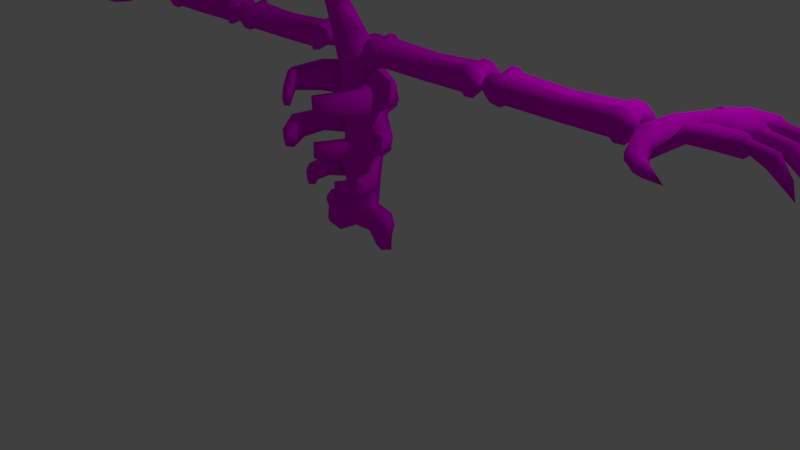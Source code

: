 # Source: skel_body.blend  (saved by Blender 2.79.0; exported with 4.5.12 LTS)
import bpy
from mathutils import Matrix  # noqa: F401  (used for matrix-valued properties, if any)

bpy.ops.wm.read_factory_settings(use_empty=True)
scene = bpy.context.scene
scene.name = 'Scene'

# ---- collections
col_collection_1 = bpy.data.collections.new('Collection 1'); scene.collection.children.link(col_collection_1)

# ---- images (referenced by path relative to the original .blend; pixels are not part of the script)
import os
ASSET_DIR = os.environ.get("B2B_ASSET_DIR", "")  # directory of the original .blend (textures are referenced by path, not embedded)
HERE = os.path.dirname(os.path.abspath(__file__))  # packed textures are extracted next to this script under _unpacked/

def load_image(name, relpath, width, height, colorspace="sRGB"):
    """Load a texture the original file referenced (path relative to the .blend, or extracted next to this script)."""
    p = next((c for c in (os.path.join(HERE, relpath), os.path.join(ASSET_DIR, relpath)) if relpath and os.path.exists(c)), "")
    if p:
        img = bpy.data.images.load(p, check_existing=True)
        img.name = name
    else:  # same state as the original file: an image datablock whose file is absent (Cycles renders it pink)
        img = bpy.data.images.new(name, width, height)
        img.source = "FILE"
        img.filepath = "//" + (relpath or name)
    img.colorspace_settings.name = colorspace
    return img
img_body_colour = load_image('body_colour', 'body_colour.png', 1024, 1024, 'sRGB')

# ---- materials (node trees are filled in below, after node groups)
mat_material_001 = bpy.data.materials.new('Material.001')
mat_material_001.alpha_threshold = 0.0
mat_material_001.roughness = 0.5

# ---- material node trees
mat_material_001.use_nodes = True; mat_material_001.node_tree.nodes.clear()
_N = mat_material_001.node_tree.nodes; _L = mat_material_001.node_tree.links
n0 = _N.new('ShaderNodeOutputMaterial'); n0.name = 'Material Output'; n0.location = (300, 300)
n1 = _N.new('ShaderNodeBsdfDiffuse'); n1.name = 'Diffuse BSDF'; n1.location = (10, 300)
n2 = _N.new('ShaderNodeTexImage'); n2.name = 'Image Texture'; n2.location = (-247, 389)
n2.width = 140
n2.image = img_body_colour
n3 = _N.new('ShaderNodeTexCoord'); n3.name = 'Texture Coordinate'; n3.location = (-490, 386)
_L.new(n1.outputs[0], n0.inputs[0])
_L.new(n2.outputs[0], n1.inputs[0])
_L.new(n3.outputs[2], n2.inputs[0])
n0.is_active_output = True

# ---- world
world_world = bpy.data.worlds.new('World'); scene.world = world_world
world_world.color = (0.05088, 0.05088, 0.05088)
world_world.use_sun_shadow = False
world_world.sun_shadow_jitter_overblur = 0.0
world_world.cycles.sampling_method = 'MANUAL'

# ---- cameras
cam_camera = bpy.data.cameras.new('Camera')
cam_camera.clip_end = 100.0
cam_camera.lens = 35.0
cam_camera.sensor_width = 32.0
cam_camera.sensor_height = 18.0
cam_camera.ortho_scale = 7.314
cam_camera.dof.focus_distance = 0.0

# ---- lights
light_lamp = bpy.data.lights.new('Lamp', 'POINT')
light_lamp.transmission_factor = 0.0
light_lamp.cutoff_distance = 30.0
light_lamp.energy = 100.0
light_lamp.shadow_buffer_clip_start = 1.001
light_lamp.shadow_soft_size = 0.1
light_lamp.shadow_maximum_resolution = 0.006
light_lamp.use_absolute_resolution = True

# ---- meshes
me_circle = bpy.data.meshes.new('Circle')
me_circle.from_pydata([(0.0, 0.4256, 2.829), (-0.3899, 0.3352, 2.829), (-0.6368, 0.08832, 2.829), (-0.7272, -0.2489, 2.829), (-0.6368, -0.5862, 2.829), (-0.3899, -0.833, 2.829), (0.0, -0.9234, 2.829), (0.0, 0.5407, 4.013), (-0.421, 0.4349, 4.013), (-0.71, 0.1459, 4.013), (-0.8158, -0.2489, 4.013), (-0.71, -0.6437, 4.013), (-0.421, -0.9327, 4.013), (0.0, -1.038, 4.013), (0.0, 0.9485, 6.079), (-0.457, 0.8145, 6.079), (-0.823, 0.4485, 6.079), (-0.957, -0.05148, 6.079), (-0.823, -0.5515, 6.079), (-0.457, -0.9175, 6.079), (0.0, -1.051, 6.079), (0.0, 0.9818, 7.833), (-0.457, 0.8478, 7.833), (-0.823, 0.4818, 7.833), (-0.957, -0.01823, 7.833), (-0.823, -0.5182, 7.833), (-0.457, -0.8843, 7.833), (0.0, -1.018, 7.833), (0.0, 0.7511, 9.33), (-0.457, 0.6171, 9.33), (-0.823, 0.2511, 9.33), (-0.957, -0.2489, 9.33), (-0.823, -0.7489, 9.33), (-0.457, -1.115, 9.33), (0.0, -1.249, 9.33), (0.0, 0.06612, 10.39), (-0.4687, -0.03329, 10.39), (-0.7403, -0.3049, 10.39), (-0.8398, -0.6759, 10.39), (-0.7403, -1.047, 10.39), (-0.4687, -1.319, 10.39), (0.0, -1.418, 10.39), (0.0, -1.101, 12.43), (-0.2834, -1.156, 12.4), (-0.4637, -1.306, 12.33), (-0.5297, -1.511, 12.24), (-0.4637, -1.716, 12.15), (-0.2834, -1.866, 12.08), (0.0, -1.92, 12.05), (-2.078, -0.5853, 7.914), (-2.154, -0.05881, 8.168), (-1.774, -1.062, 7.914), (-2.004, -0.7774, 9.249), (-2.11, -0.174, 8.968), (-1.7, -1.254, 9.249), (-2.47, -2.24, 8.057), (-2.733, -2.22, 8.264), (-2.237, -2.155, 8.057), (-2.309, -2.245, 9.107), (-2.64, -2.222, 8.872), (-2.075, -2.16, 9.107), (-0.9674, -3.723, 8.022), (-1.448, -3.461, 8.142), (-0.7596, -3.553, 8.022), (-0.8583, -3.674, 8.799), (-1.365, -3.423, 8.734), (-0.6505, -3.503, 8.799), (-0.457, 0.8845, 6.955), (0.0, 1.019, 6.955), (-0.457, -0.8475, 6.955), (-0.823, -0.4815, 6.955), (-0.823, 0.5185, 6.955), (0.0, -0.9815, 6.955), (-0.957, 0.01852, 6.955), (-0.4347, 0.5785, 4.978), (0.0, 0.7065, 4.978), (-0.4347, -1.076, 4.978), (-0.7844, -0.7266, 4.978), (-0.7844, 0.2288, 4.978), (0.0, -1.204, 4.978), (-0.9124, -0.2489, 4.978), (-2.103, -0.7946, 6.079), (-2.292, -0.646, 6.157), (-1.675, -1.085, 6.079), (-1.721, -1.032, 6.955), (-2.33, -0.6026, 6.876), (-2.149, -0.7417, 6.955), (-2.144, -2.355, 6.079), (-2.54, -2.165, 6.157), (-1.635, -2.262, 6.079), (-1.705, -2.256, 6.955), (-2.598, -2.16, 6.876), (-2.214, -2.349, 6.955), (-0.9626, -3.755, 6.207), (-1.47, -3.483, 6.262), (-0.6634, -3.544, 6.207), (-0.7098, -3.561, 6.826), (-1.509, -3.497, 6.771), (-1.009, -3.772, 6.826), (-1.603, -1.093, 4.065), (-1.779, -1.073, 4.177), (-1.231, -1.258, 4.065), (-1.236, -1.291, 4.894), (-1.801, -1.082, 4.77), (-1.624, -1.119, 4.894), (-1.444, -2.102, 4.105), (-1.731, -1.978, 4.205), (-1.12, -1.997, 4.105), (-1.105, -2.021, 4.798), (-1.74, -1.996, 4.701), (-1.443, -2.13, 4.798), (-0.9188, -2.678, 4.148), (-1.32, -2.473, 4.236), (-0.6946, -2.498, 4.148), (-0.6755, -2.512, 4.733), (-1.322, -2.489, 4.654), (-0.9093, -2.699, 4.733), (-0.3415, 0.2308, 2.015), (0.0, 0.305, 2.015), (-0.5442, 0.02802, 2.015), (-0.5442, -0.5259, 2.015), (-0.3415, -0.7286, 2.015), (0.0, -0.8028, 2.015), (-0.3027, 1.087, 9.715), (0.0, 1.176, 9.715), (-0.3027, 0.8061, 10.41), (0.0, 0.8944, 10.41), (-0.3375, 1.527, 7.723), (0.0, 1.619, 7.723), (-0.3375, 1.552, 7.12), (0.0, 1.644, 7.12), (-0.3759, 1.25, 5.776), (0.0, 1.335, 5.776), (-0.3618, 1.101, 5.081), (0.0, 1.182, 5.081), (-0.3259, 0.03469, 1.665), (0.0, 0.07856, 1.665), (-0.4457, -0.08518, 1.665), (-0.4896, -0.2489, 1.489), (-0.4457, -0.4127, 1.665), (-0.3259, -0.5325, 1.665), (0.0, -0.5764, 1.665), (-1.948, -0.5744, 2.955), (-1.727, -0.1101, 2.804), (-1.561, -0.8682, 2.804), (-1.396, -0.6015, 2.067), (-1.523, -0.1664, 2.067), (-1.353, -0.7198, 1.253), (-1.451, -0.5159, 0.9509), (-1.434, -0.2905, 1.253), (-2.362, -0.5758, 2.423), (-2.162, -0.3261, 2.423), (-2.045, -0.8426, 2.423), (-1.902, -0.7388, 2.005), (-2.237, -0.5758, 2.005), (-1.998, -0.3659, 2.005), (-1.886, -0.8193, 1.327), (-2.249, -0.6327, 1.327), (-1.967, -0.391, 1.327), (-2.305, -1.293, 10.33), (-2.315, -1.119, 10.85), (-2.313, -0.697, 10.77), (-2.315, -0.2755, 10.85), (-2.305, -0.1009, 10.33), (-2.295, -0.2755, 9.81), (-2.297, -0.697, 9.895), (-2.295, -1.119, 9.81), (-4.635, -1.225, 10.26), (-4.626, -1.064, 10.74), (-4.627, -0.6751, 10.67), (-4.626, -0.2865, 10.74), (-4.635, -0.1256, 10.26), (-4.644, -0.2865, 9.776), (-4.642, -0.6751, 9.847), (-4.644, -1.064, 9.776), (-2.097, -1.205, 10.97), (-2.086, -1.416, 10.34), (-2.094, -0.697, 10.8), (-2.097, -0.1887, 10.97), (-2.086, 0.02193, 10.34), (-2.074, -0.1887, 9.707), (-2.077, -0.697, 9.874), (-2.074, -1.205, 9.707), (-1.65, -1.227, 10.9), (-1.639, -1.512, 10.35), (-1.647, -0.6651, 10.75), (-1.65, -0.1433, 10.94), (-1.639, 0.1625, 10.35), (-1.629, -0.1433, 9.757), (-1.632, -0.6651, 9.944), (-1.629, -1.227, 9.799), (-1.639, -0.6534, 10.35), (-1.421, -1.238, 10.7), (-1.415, -1.418, 10.36), (-1.419, -0.8858, 10.61), (-1.408, -1.238, 10.01), (-1.41, -0.8858, 10.1), (-1.415, -0.8785, 10.36), (-1.423, -0.1359, 10.75), (-1.421, -0.4848, 10.63), (-1.416, 0.06853, 10.36), (-1.409, -0.1359, 9.961), (-1.411, -0.4848, 10.09), (-1.416, -0.4769, 10.36), (-1.32, -1.22, 10.62), (-1.315, -1.357, 10.36), (-1.319, -0.9507, 10.55), (-1.31, -1.22, 10.1), (-1.311, -0.9507, 10.17), (-1.315, -0.9451, 10.36), (-1.321, -0.1379, 10.66), (-1.32, -0.4046, 10.57), (-1.316, 0.01835, 10.36), (-1.31, -0.1379, 10.06), (-1.312, -0.4046, 10.15), (-1.316, -0.3986, 10.36), (-6.625, -0.07888, 10.33), (-6.615, -0.2535, 10.85), (-6.617, -0.6751, 10.77), (-6.615, -1.097, 10.85), (-6.625, -1.271, 10.33), (-6.634, -1.097, 9.81), (-6.633, -0.6751, 9.895), (-6.634, -0.2535, 9.81), (-6.832, -0.1667, 10.97), (-6.844, 0.04391, 10.34), (-6.836, -0.6751, 10.8), (-6.832, -1.183, 10.97), (-6.844, -1.394, 10.34), (-6.856, -1.183, 9.707), (-6.853, -0.6751, 9.874), (-6.856, -0.1667, 9.707), (-7.28, -0.1456, 10.9), (-7.29, 0.1403, 10.35), (-7.283, -0.7071, 10.75), (-7.279, -1.229, 10.94), (-7.29, -1.535, 10.35), (-7.301, -1.229, 9.757), (-7.298, -0.7071, 9.944), (-7.3, -0.1456, 9.799), (-7.29, -0.7187, 10.35), (-7.509, -0.134, 10.7), (-7.515, 0.0455, 10.36), (-7.51, -0.4863, 10.61), (-7.521, -0.134, 10.01), (-7.52, -0.4863, 10.1), (-7.515, -0.4937, 10.36), (-7.506, -1.236, 10.75), (-7.509, -0.8874, 10.63), (-7.514, -1.441, 10.36), (-7.521, -1.236, 9.961), (-7.519, -0.8874, 10.09), (-7.514, -0.8952, 10.36), (-7.61, -0.152, 10.62), (-7.615, -0.01481, 10.36), (-7.611, -0.4214, 10.55), (-7.62, -0.152, 10.1), (-7.618, -0.4214, 10.17), (-7.615, -0.427, 10.36), (-7.608, -1.234, 10.66), (-7.61, -0.9675, 10.57), (-7.614, -1.39, 10.36), (-7.619, -1.234, 10.06), (-7.618, -0.9675, 10.15), (-7.614, -0.9735, 10.36), (-8.786, -1.293, 10.33), (-8.795, -1.119, 10.85), (-8.794, -0.697, 10.77), (-8.795, -0.2755, 10.85), (-8.786, -0.1009, 10.33), (-8.776, -0.2755, 9.81), (-8.778, -0.697, 9.895), (-8.776, -1.119, 9.81), (-11.12, -1.225, 10.26), (-11.11, -1.064, 10.74), (-11.11, -0.6751, 10.67), (-11.11, -0.2865, 10.74), (-11.12, -0.1256, 10.26), (-11.12, -0.2865, 9.776), (-11.12, -0.6751, 9.847), (-11.12, -1.064, 9.776), (-8.578, -1.205, 10.97), (-8.566, -1.416, 10.34), (-8.575, -0.697, 10.8), (-8.578, -0.1887, 10.97), (-8.566, 0.02193, 10.34), (-8.555, -0.1887, 9.707), (-8.558, -0.697, 9.874), (-8.555, -1.205, 9.707), (-8.13, -1.227, 10.9), (-8.12, -1.512, 10.35), (-8.127, -0.6651, 10.75), (-8.131, -0.1433, 10.94), (-8.12, 0.1625, 10.35), (-8.109, -0.1433, 9.757), (-8.113, -0.6651, 9.944), (-8.11, -1.227, 9.799), (-8.12, -0.6534, 10.35), (-7.902, -1.238, 10.7), (-7.895, -1.418, 10.36), (-7.9, -0.8858, 10.61), (-7.889, -1.238, 10.01), (-7.891, -0.8858, 10.1), (-7.895, -0.8785, 10.36), (-7.904, -0.1359, 10.75), (-7.902, -0.4848, 10.63), (-7.897, 0.06853, 10.36), (-7.889, -0.1359, 9.961), (-7.892, -0.4848, 10.09), (-7.897, -0.4769, 10.36), (-7.8, -1.22, 10.62), (-7.796, -1.357, 10.36), (-7.799, -0.9507, 10.55), (-7.791, -1.22, 10.1), (-7.792, -0.9507, 10.17), (-7.796, -0.9451, 10.36), (-7.802, -0.1379, 10.66), (-7.8, -0.4046, 10.57), (-7.797, 0.01835, 10.36), (-7.791, -0.1379, 10.06), (-7.793, -0.4046, 10.15), (-7.797, -0.3986, 10.36), (-13.11, -0.07888, 10.33), (-13.1, -0.2535, 10.85), (-13.1, -0.6751, 10.77), (-13.1, -1.097, 10.85), (-13.11, -1.271, 10.33), (-13.11, -1.097, 9.81), (-13.11, -0.6751, 9.895), (-13.11, -0.2535, 9.81), (-13.31, -0.1667, 10.97), (-13.32, 0.04391, 10.34), (-13.32, -0.6751, 10.8), (-13.31, -1.183, 10.97), (-13.32, -1.394, 10.34), (-13.34, -1.183, 9.707), (-13.33, -0.6751, 9.874), (-13.34, -0.1667, 9.707), (-13.76, -0.1456, 10.9), (-13.77, 0.1403, 10.35), (-13.76, -0.7071, 10.75), (-13.76, -1.229, 10.94), (-13.77, -1.535, 10.35), (-13.78, -1.229, 9.757), (-13.78, -0.7071, 9.944), (-13.78, -0.1456, 9.799), (-13.77, -0.7187, 10.35), (-13.99, -0.134, 10.7), (-14.0, 0.0455, 10.36), (-13.99, -0.4863, 10.61), (-14.0, -0.134, 10.01), (-14.0, -0.4863, 10.1), (-14.0, -0.4937, 10.36), (-13.99, -1.236, 10.75), (-13.99, -0.8874, 10.63), (-13.99, -1.441, 10.36), (-14.0, -1.236, 9.961), (-14.0, -0.8874, 10.09), (-13.99, -0.8952, 10.36), (-14.09, -0.152, 10.62), (-14.1, -0.01481, 10.36), (-14.09, -0.4214, 10.55), (-14.1, -0.152, 10.1), (-14.1, -0.4214, 10.17), (-14.1, -0.427, 10.36), (-14.09, -1.234, 10.66), (-14.09, -0.9675, 10.57), (-14.09, -1.39, 10.36), (-14.1, -1.234, 10.06), (-14.1, -0.9675, 10.15), (-14.09, -0.9735, 10.36), (-16.85, 0.5584, 10.89), (-16.85, 0.1968, 10.61), (-16.86, 0.2129, 11.45), (-16.85, -0.2031, 10.84), (-17.89, 0.6364, 11.08), (-17.89, 0.2535, 10.65), (-17.89, 0.2129, 11.46), (-17.89, -0.17, 11.03), (-18.07, 0.2207, 11.3), (-18.07, 0.4822, 11.07), (-18.07, -0.01576, 11.04), (-18.07, 0.2457, 10.81), (-18.9, 0.2207, 11.16), (-18.78, 0.4822, 10.96), (-18.77, -0.01576, 10.93), (-18.56, 0.2457, 10.58), (-19.38, 0.2231, 10.48), (-19.28, 0.4346, 10.32), (-19.27, 0.0318, 10.3), (-19.18, 0.2433, 10.13), (-19.54, 0.2332, 9.866), (-16.86, -0.7681, 11.56), (-16.85, -0.7295, 10.61), (-16.85, -0.3679, 10.89), (-16.85, -1.129, 10.84), (-17.89, -0.3446, 11.08), (-17.89, -0.7276, 10.65), (-17.89, -0.7681, 11.46), (-17.89, -1.151, 11.03), (-18.07, -0.7604, 11.3), (-18.07, -0.4989, 11.07), (-18.07, -0.9968, 11.04), (-18.07, -0.7353, 10.81), (-18.9, -0.7604, 11.16), (-18.78, -0.4989, 10.96), (-18.77, -0.9968, 10.93), (-18.56, -0.7353, 10.58), (-19.38, -0.758, 10.48), (-19.28, -0.5464, 10.32), (-19.27, -0.9493, 10.3), (-19.18, -0.7377, 10.13), (-19.54, -0.7479, 9.866), (-16.86, -1.813, 11.45), (-16.85, -1.716, 10.61), (-16.85, -1.354, 10.89), (-16.85, -2.116, 10.84), (-17.89, -1.389, 11.08), (-17.89, -1.772, 10.65), (-17.89, -1.813, 11.46), (-17.89, -2.196, 11.03), (-18.07, -1.805, 11.3), (-18.07, -1.543, 11.07), (-18.07, -2.041, 11.04), (-18.07, -1.78, 10.81), (-18.9, -1.805, 11.16), (-18.78, -1.543, 10.96), (-18.77, -2.041, 10.93), (-18.56, -1.78, 10.58), (-19.38, -1.802, 10.48), (-19.28, -1.591, 10.32), (-19.27, -1.994, 10.3), (-19.18, -1.782, 10.13), (-19.54, -1.792, 9.866), (-16.13, 0.6364, 10.9), (-16.13, 0.2129, 11.28), (-16.13, 0.2535, 10.6), (-16.13, -0.2573, 10.87), (-16.13, -0.7681, 11.41), (-16.13, -1.27, 10.87), (-16.13, -0.7276, 10.6), (-16.13, -1.813, 11.28), (-16.13, -2.196, 10.85), (-16.13, -1.772, 10.6), (-15.04, 0.4165, 10.39), (-15.04, 0.05923, 10.71), (-15.04, 0.09344, 10.1), (-15.04, -0.7684, 11.03), (-15.04, -0.7342, 10.1), (-15.04, -1.65, 10.71), (-15.04, -1.615, 10.1), (-14.6, 0.06908, 10.39), (-14.46, -0.3023, 10.56), (-14.46, -0.283, 10.18), (-14.23, -0.7691, 10.56), (-14.23, -0.7498, 10.18), (-14.2, -1.352, 10.56), (-14.2, -1.332, 10.18), (-15.43, -2.449, 10.61), (-15.5, -2.431, 10.32), (-15.43, -2.451, 10.1), (-15.61, -3.056, 10.44), (-14.77, -2.64, 10.47), (-15.12, -2.539, 10.71), (-15.11, -2.542, 10.1), (-14.77, -2.641, 10.21), (-15.52, -2.751, 10.55), (-15.57, -2.685, 10.27), (-15.52, -2.694, 10.01), (-15.92, -3.274, 10.4), (-14.95, -3.11, 10.38), (-15.25, -2.937, 10.63), (-15.24, -2.873, 9.987), (-14.95, -3.083, 10.11), (-15.65, -3.009, 10.24), (-15.61, -3.016, 10.06), (-16.01, -3.385, 10.36), (-15.21, -3.31, 10.31), (-15.42, -3.188, 10.49), (-15.42, -3.136, 9.97), (-15.21, -3.291, 10.13), (-15.94, -3.217, 10.21), (-15.9, -3.237, 10.02), (-16.58, -3.536, 9.954), (-15.62, -3.648, 10.28), (-15.78, -3.461, 10.46), (-15.76, -3.414, 9.936), (-15.61, -3.63, 10.09), (-16.02, -3.336, 10.19), (-15.99, -3.353, 10.03), (-15.75, -3.702, 10.25), (-15.89, -3.544, 10.41), (-15.87, -3.504, 9.962), (-15.75, -3.687, 10.09), (0.0, -1.583, 13.14), (-0.2398, -1.622, 13.12), (-0.3678, -1.728, 13.08), (-0.4147, -1.874, 13.01), (-0.3678, -2.019, 12.94), (-0.2398, -2.126, 12.89), (0.0, -2.165, 12.87), (-0.2797, -2.052, 13.12), (-0.3138, -1.946, 13.16), (-0.2797, -1.84, 13.21), (-0.1863, -1.763, 13.25), (0.0, -1.734, 13.26), (-0.1863, -2.13, 13.08), (0.0, -2.158, 13.07), (-0.1798, -2.03, 13.22), (-0.195, -1.982, 13.24), (-0.1798, -1.935, 13.26), (-0.138, -1.9, 13.28), (0.0, -1.887, 13.29), (-0.138, -2.064, 13.2), (0.0, -2.077, 13.2), (0.0, -1.775, 11.57), (-0.5437, -1.522, 11.64), (-0.6194, -1.269, 11.71), (-0.337, -0.8314, 11.82), (0.0, -0.7637, 11.84), (-0.337, -1.707, 11.59), (-0.5437, -1.017, 11.77), (0.0, -1.342, 12.79), (-0.4722, -1.692, 12.62), (0.0, -2.043, 12.46), (-0.2616, -1.389, 12.76), (-0.2616, -1.996, 12.48), (-0.4158, -1.517, 12.71), (-0.4158, -1.867, 12.54), (0.0, -1.597, 10.98), (-0.7296, -0.9727, 11.05), (0.0, -0.3488, 11.12), (-0.642, -1.285, 11.02), (-0.4029, -0.4324, 11.11), (-0.4029, -1.513, 10.99), (-0.642, -0.6607, 11.08), (-0.7934, -1.25, 11.13), (-0.719, -1.43, 11.6), (-0.7934, -0.7774, 11.18), (-0.719, -1.047, 11.7), (-0.7763, -1.238, 11.65), (-0.8597, -1.013, 11.15), (-0.6861, -1.553, 12.33), (-0.6432, -1.42, 12.39), (-0.6432, -1.686, 12.27), (-0.6121, -1.785, 12.53), (-0.6488, -1.671, 12.58), (-0.6121, -1.557, 12.63)], [], [(15, 14, 132, 131), (2, 3, 10, 9), (3, 4, 11, 10), (0, 1, 8, 7), (4, 5, 12, 11), (1, 2, 9, 8), (5, 6, 13, 12), (22, 21, 128, 127), (77, 76, 19, 18), (74, 78, 16, 15), (76, 79, 20, 19), (78, 80, 17, 16), (80, 77, 18, 17), (24, 25, 51, 49), (70, 69, 26, 25), (67, 71, 23, 22), (69, 72, 27, 26), (71, 73, 24, 23), (73, 70, 25, 24), (31, 32, 39, 38), (21, 22, 29, 28), (25, 26, 33, 32), (22, 23, 30, 29), (26, 27, 34, 33), (32, 31, 52, 54), (29, 36, 125, 123), (32, 33, 40, 39), (29, 30, 37, 36), (33, 34, 41, 40), (30, 31, 38, 37), (517, 516, 46, 45), (519, 518, 43, 42), (516, 520, 47, 46), (518, 521, 44, 43), (520, 515, 48, 47), (521, 517, 45, 44), (5, 4, 120, 121), (53, 50, 56, 59), (49, 51, 57, 55), (25, 32, 54, 51), (31, 30, 53, 52), (30, 23, 50, 53), (23, 24, 49, 50), (60, 58, 64, 66), (56, 55, 61, 62), (51, 54, 60, 57), (52, 53, 59, 58), (50, 49, 55, 56), (54, 52, 58, 60), (61, 63, 66, 64), (62, 61, 64, 65), (55, 57, 63, 61), (59, 56, 62, 65), (57, 60, 66, 63), (58, 59, 65, 64), (70, 73, 86, 84), (16, 17, 81, 82), (19, 20, 72, 69), (15, 16, 71, 67), (18, 19, 69, 70), (14, 15, 67, 68), (9, 10, 99, 100), (77, 80, 104, 102), (12, 13, 79, 76), (8, 9, 78, 74), (11, 12, 76, 77), (7, 8, 74, 75), (85, 82, 88, 91), (84, 86, 92, 90), (18, 70, 84, 83), (17, 18, 83, 81), (73, 71, 85, 86), (71, 16, 82, 85), (88, 87, 93, 94), (89, 90, 96, 95), (81, 83, 89, 87), (86, 85, 91, 92), (83, 84, 90, 89), (82, 81, 87, 88), (93, 95, 96, 98), (94, 93, 98, 97), (90, 92, 98, 96), (91, 88, 94, 97), (87, 89, 95, 93), (92, 91, 97, 98), (100, 99, 105, 106), (101, 102, 108, 107), (11, 77, 102, 101), (80, 78, 103, 104), (10, 11, 101, 99), (78, 9, 100, 103), (110, 109, 115, 116), (105, 107, 113, 111), (102, 104, 110, 108), (103, 100, 106, 109), (99, 101, 107, 105), (104, 103, 109, 110), (111, 113, 114, 116), (112, 111, 116, 115), (107, 108, 114, 113), (106, 105, 111, 112), (108, 110, 116, 114), (109, 106, 112, 115), (121, 120, 139, 140), (138, 139, 147, 148), (1, 0, 118, 117), (6, 5, 121, 122), (139, 120, 145, 147), (2, 1, 117, 119), (124, 123, 125, 126), (36, 35, 126, 125), (28, 29, 123, 124), (130, 129, 127, 128), (68, 67, 129, 130), (67, 22, 127, 129), (134, 133, 131, 132), (75, 74, 133, 134), (74, 15, 131, 133), (136, 141, 140, 139, 138, 137, 135), (120, 4, 144, 145), (117, 118, 136, 135), (122, 121, 140, 141), (2, 119, 146, 143), (119, 117, 135, 137), (149, 148, 157, 158), (146, 149, 158, 155), (144, 142, 150, 152), (147, 145, 153, 156), (3, 2, 143, 142), (119, 137, 149, 146), (137, 138, 148, 149), (4, 3, 142, 144), (150, 151, 155, 154), (152, 150, 154, 153), (154, 155, 158, 157), (153, 154, 157, 156), (143, 146, 155, 151), (145, 144, 152, 153), (142, 143, 151, 150), (148, 147, 156, 157), (166, 165, 181, 182), (165, 166, 174, 173), (163, 164, 172, 171), (161, 162, 170, 169), (159, 160, 168, 167), (166, 159, 167, 174), (164, 165, 173, 172), (162, 163, 171, 170), (160, 161, 169, 168), (182, 181, 189, 190), (164, 163, 179, 180), (162, 161, 177, 178), (160, 159, 176, 175), (159, 166, 182, 176), (165, 164, 180, 181), (163, 162, 178, 179), (161, 160, 175, 177), (191, 185, 194, 197), (180, 179, 187, 188), (178, 177, 185, 186), (175, 176, 184, 183), (176, 182, 190, 184), (181, 180, 188, 189), (179, 178, 186, 187), (177, 175, 183, 185), (188, 187, 200, 201), (185, 191, 203, 199), (185, 183, 192, 194), (192, 193, 205, 204), (199, 203, 215, 211), (190, 189, 196, 195), (183, 184, 193, 192), (184, 190, 195, 193), (189, 191, 197, 196), (193, 195, 207, 205), (200, 198, 210, 212), (186, 185, 199, 198), (191, 189, 202, 203), (189, 188, 201, 202), (187, 186, 198, 200), (204, 205, 209, 206), (209, 205, 207, 208), (211, 215, 212, 210), (212, 215, 214, 213), (201, 200, 212, 213), (196, 197, 209, 208), (194, 192, 204, 206), (202, 201, 213, 214), (197, 194, 206, 209), (198, 199, 211, 210), (195, 196, 208, 207), (203, 202, 214, 215), (223, 222, 230, 231), (222, 223, 172, 173), (220, 221, 174, 167), (218, 219, 168, 169), (216, 217, 170, 171), (223, 216, 171, 172), (221, 222, 173, 174), (219, 220, 167, 168), (217, 218, 169, 170), (231, 230, 238, 239), (221, 220, 228, 229), (219, 218, 226, 227), (217, 216, 225, 224), (216, 223, 231, 225), (222, 221, 229, 230), (220, 219, 227, 228), (218, 217, 224, 226), (240, 234, 243, 246), (229, 228, 236, 237), (227, 226, 234, 235), (224, 225, 233, 232), (225, 231, 239, 233), (230, 229, 237, 238), (228, 227, 235, 236), (226, 224, 232, 234), (237, 236, 249, 250), (234, 240, 252, 248), (234, 232, 241, 243), (241, 242, 254, 253), (248, 252, 264, 260), (239, 238, 245, 244), (232, 233, 242, 241), (233, 239, 244, 242), (238, 240, 246, 245), (242, 244, 256, 254), (249, 247, 259, 261), (235, 234, 248, 247), (240, 238, 251, 252), (238, 237, 250, 251), (236, 235, 247, 249), (253, 254, 258, 255), (258, 254, 256, 257), (260, 264, 261, 259), (261, 264, 263, 262), (250, 249, 261, 262), (245, 246, 258, 257), (243, 241, 253, 255), (251, 250, 262, 263), (246, 243, 255, 258), (247, 248, 260, 259), (244, 245, 257, 256), (252, 251, 263, 264), (272, 271, 287, 288), (271, 272, 280, 279), (269, 270, 278, 277), (267, 268, 276, 275), (265, 266, 274, 273), (272, 265, 273, 280), (270, 271, 279, 278), (268, 269, 277, 276), (266, 267, 275, 274), (288, 287, 295, 296), (270, 269, 285, 286), (268, 267, 283, 284), (266, 265, 282, 281), (265, 272, 288, 282), (271, 270, 286, 287), (269, 268, 284, 285), (267, 266, 281, 283), (297, 291, 300, 303), (286, 285, 293, 294), (284, 283, 291, 292), (281, 282, 290, 289), (282, 288, 296, 290), (287, 286, 294, 295), (285, 284, 292, 293), (283, 281, 289, 291), (294, 293, 306, 307), (291, 297, 309, 305), (291, 289, 298, 300), (298, 299, 311, 310), (305, 309, 321, 317), (296, 295, 302, 301), (289, 290, 299, 298), (290, 296, 301, 299), (295, 297, 303, 302), (299, 301, 313, 311), (306, 304, 316, 318), (292, 291, 305, 304), (297, 295, 308, 309), (295, 294, 307, 308), (293, 292, 304, 306), (310, 311, 315, 312), (315, 311, 313, 314), (317, 321, 318, 316), (318, 321, 320, 319), (307, 306, 318, 319), (302, 303, 315, 314), (300, 298, 310, 312), (308, 307, 319, 320), (303, 300, 312, 315), (304, 305, 317, 316), (301, 302, 314, 313), (309, 308, 320, 321), (329, 328, 336, 337), (328, 329, 278, 279), (326, 327, 280, 273), (324, 325, 274, 275), (322, 323, 276, 277), (329, 322, 277, 278), (327, 328, 279, 280), (325, 326, 273, 274), (323, 324, 275, 276), (337, 336, 344, 345), (327, 326, 334, 335), (325, 324, 332, 333), (323, 322, 331, 330), (322, 329, 337, 331), (328, 327, 335, 336), (326, 325, 333, 334), (324, 323, 330, 332), (346, 340, 349, 352), (335, 334, 342, 343), (333, 332, 340, 341), (330, 331, 339, 338), (331, 337, 345, 339), (336, 335, 343, 344), (334, 333, 341, 342), (332, 330, 338, 340), (343, 342, 355, 356), (340, 346, 358, 354), (340, 338, 347, 349), (347, 348, 360, 359), (354, 358, 370, 366), (345, 344, 351, 350), (338, 339, 348, 347), (339, 345, 350, 348), (344, 346, 352, 351), (348, 350, 362, 360), (355, 353, 365, 367), (341, 340, 354, 353), (346, 344, 357, 358), (344, 343, 356, 357), (342, 341, 353, 355), (359, 360, 364, 361), (364, 360, 362, 363), (366, 370, 367, 365), (367, 370, 369, 368), (356, 355, 367, 368), (351, 352, 364, 363), (349, 347, 359, 361), (357, 356, 368, 369), (352, 349, 361, 364), (353, 354, 366, 365), (350, 351, 363, 362), (358, 357, 369, 370), (371, 375, 377, 373), (376, 375, 371, 372), (393, 394, 437, 440), (374, 373, 377, 378), (376, 372, 374, 378), (375, 376, 382, 380), (382, 381, 385, 386), (377, 375, 380, 379), (376, 378, 381, 382), (378, 377, 379, 381), (385, 383, 387, 389), (381, 379, 383, 385), (380, 382, 386, 384), (379, 380, 384, 383), (388, 390, 391), (384, 386, 390, 388), (383, 384, 388, 387), (386, 385, 389, 390), (397, 396, 394, 393), (387, 388, 391), (390, 389, 391), (389, 387, 391), (394, 396, 398, 392), (416, 414, 443, 442), (395, 392, 398, 399), (397, 393, 395, 399), (396, 397, 403, 401), (403, 402, 406, 407), (398, 396, 401, 400), (397, 399, 402, 403), (399, 398, 400, 402), (406, 404, 408, 410), (402, 400, 404, 406), (401, 403, 407, 405), (400, 401, 405, 404), (409, 411, 412), (405, 407, 411, 409), (404, 405, 409, 408), (407, 406, 410, 411), (408, 409, 412), (411, 410, 412), (410, 408, 412), (418, 417, 415, 414), (415, 417, 419, 413), (414, 415, 439, 443), (416, 413, 419, 420), (418, 414, 416, 420), (417, 418, 424, 422), (424, 423, 427, 428), (419, 417, 422, 421), (418, 420, 423, 424), (420, 419, 421, 423), (427, 425, 429, 431), (423, 421, 425, 427), (422, 424, 428, 426), (421, 422, 426, 425), (430, 432, 433), (426, 428, 432, 430), (425, 426, 430, 429), (428, 427, 431, 432), (429, 430, 433), (432, 431, 433), (431, 429, 433), (456, 449, 463, 462), (436, 446, 448, 440), (436, 434, 444, 446), (395, 393, 440, 439), (372, 371, 434, 436), (374, 372, 436, 437), (415, 413, 441, 439), (394, 392, 438, 437), (373, 374, 437, 435), (413, 416, 442, 441), (371, 373, 435, 434), (392, 395, 439, 438), (436, 443, 440), (438, 447, 445, 435), (440, 448, 450, 443), (443, 450, 464, 460), (434, 435, 445, 444), (457, 456, 462, 465), (446, 444, 451, 453), (449, 456, 454, 447), (448, 455, 457, 450), (444, 445, 452, 451), (447, 454, 452, 445), (446, 453, 455, 448), (441, 449, 447, 438), (452, 453, 451), (455, 454, 456, 457), (442, 443, 460, 459), (450, 457, 465, 464), (443, 439, 440), (439, 441, 438), (437, 438, 435), (440, 437, 436), (453, 452, 454, 455), (462, 463, 471, 470), (460, 464, 472, 468), (463, 458, 466, 471), (449, 441, 458, 463), (441, 442, 459, 458), (458, 459, 467, 466), (468, 472, 479, 475), (471, 466, 461, 478), (466, 467, 474, 461), (480, 477, 484, 487), (473, 470, 477, 480), (459, 460, 468, 467), (464, 465, 473, 472), (478, 461, 469, 485), (461, 474, 481, 469), (487, 484, 490, 493), (479, 480, 487, 486), (470, 471, 478, 477), (467, 468, 475, 474), (472, 473, 480, 479), (493, 490, 483), (486, 487, 493, 492), (481, 482, 489, 488), (475, 479, 486, 482), (477, 478, 485, 484), (474, 475, 482, 481), (488, 489, 483), (490, 491, 483), (489, 492, 483), (469, 481, 488, 476), (485, 469, 476, 491), (482, 486, 492, 489), (484, 485, 491, 490), (492, 493, 483), (476, 488, 483), (491, 476, 483), (465, 462, 470, 473), (522, 525, 495, 494), (523, 528, 498, 497), (527, 523, 497, 496), (526, 524, 500, 499), (525, 527, 496, 495), (528, 526, 499, 498), (499, 500, 507, 506), (494, 495, 504, 505), (496, 497, 502, 503), (495, 496, 503, 504), (498, 499, 506, 501), (506, 507, 514, 513), (497, 498, 501, 502), (514, 512, 511, 510, 509, 508, 513), (504, 503, 510, 511), (505, 504, 511, 512), (502, 501, 508, 509), (501, 506, 513, 508), (503, 502, 509, 510), (535, 530, 541, 538), (534, 529, 515, 520), (533, 535, 521, 518), (532, 534, 520, 516), (531, 533, 518, 519), (517, 521, 539, 540), (46, 47, 526, 528), (43, 44, 527, 525), (47, 48, 524, 526), (523, 527, 547, 546), (527, 44, 543, 547), (42, 43, 525, 522), (38, 39, 532, 530), (35, 36, 533, 531), (39, 40, 534, 532), (36, 37, 535, 533), (40, 41, 529, 534), (37, 38, 530, 535), (538, 541, 540, 539), (541, 536, 537, 540), (532, 516, 537, 536), (516, 517, 540, 537), (521, 535, 538, 539), (530, 532, 536, 541), (543, 542, 546, 547), (542, 544, 545, 546), (44, 45, 542, 543), (46, 528, 545, 544), (528, 523, 546, 545), (45, 46, 544, 542)])
me_circle.polygons.foreach_set('use_smooth', [True] * 531)
_uv = me_circle.uv_layers.new(name='UVMap')
_uv.uv.foreach_set('vector', [0.06678, 0.3729, 0.06086, 0.3744, 0.05665, 0.369, 0.06135, 0.3679, 0.07915, 0.3088, 0.08425, 0.3094, 0.08413, 0.3372, 0.07683, 0.3375, 0.08425, 0.3094, 0.08932, 0.3086, 0.09134, 0.3378, 0.08413, 0.3372, 0.06597, 0.3077, 0.07313, 0.3093, 0.0692, 0.3358, 0.06083, 0.3344, 0.08932, 0.3086, 0.09533, 0.3092, 0.09889, 0.3357, 0.09134, 0.3378, 0.07313, 0.3093, 0.07915, 0.3088, 0.07683, 0.3375, 0.0692, 0.3358, 0.09533, 0.3092, 0.1025, 0.3077, 0.1072, 0.3343, 0.09889, 0.3357, 0.06173, 0.3959, 0.05642, 0.3933, 0.05578, 0.389, 0.05787, 0.3898, 0.09201, 0.35, 0.1006, 0.3508, 0.0991, 0.372, 0.08978, 0.3736, 0.06721, 0.3529, 0.07625, 0.3514, 0.07477, 0.3737, 0.06678, 0.3729, 0.1006, 0.3508, 0.1086, 0.3509, 0.1075, 0.3715, 0.0991, 0.372, 0.07625, 0.3514, 0.08423, 0.3515, 0.08217, 0.3726, 0.07477, 0.3737, 0.08423, 0.3515, 0.09201, 0.35, 0.08978, 0.3736, 0.08217, 0.3726, 0.07976, 0.4045, 0.0899, 0.4076, 0.0827, 0.4167, 0.08131, 0.4163, 0.0895, 0.3857, 0.09931, 0.3864, 0.1014, 0.4052, 0.0899, 0.4076, 0.06603, 0.3844, 0.07387, 0.3845, 0.06921, 0.402, 0.06173, 0.3959, 0.09931, 0.3864, 0.1081, 0.3856, 0.1119, 0.4024, 0.1014, 0.4052, 0.07387, 0.3845, 0.08143, 0.3864, 0.07976, 0.4045, 0.06921, 0.402, 0.08143, 0.3864, 0.0895, 0.3857, 0.0899, 0.4076, 0.07976, 0.4045, 0.07284, 0.4327, 0.08898, 0.435, 0.09227, 0.49, 0.07235, 0.4828, 0.05642, 0.3933, 0.06173, 0.3959, 0.0453, 0.4187, 0.03834, 0.4081, 0.0899, 0.4076, 0.1014, 0.4052, 0.1084, 0.4392, 0.08898, 0.435, 0.06173, 0.3959, 0.06921, 0.402, 0.0588, 0.4254, 0.0453, 0.4187, 0.1014, 0.4052, 0.1119, 0.4024, 0.1268, 0.4367, 0.1084, 0.4392, 0.08898, 0.435, 0.07284, 0.4327, 0.08028, 0.4235, 0.08276, 0.4244, 0.0453, 0.4187, 0.03259, 0.4689, 0.01054, 0.4405, 0.02464, 0.4186, 0.08898, 0.435, 0.1084, 0.4392, 0.1141, 0.4947, 0.09227, 0.49, 0.0453, 0.4187, 0.0588, 0.4254, 0.05292, 0.4753, 0.03259, 0.4689, 0.1084, 0.4392, 0.1268, 0.4367, 0.1438, 0.4933, 0.1141, 0.4947, 0.0588, 0.4254, 0.07284, 0.4327, 0.07235, 0.4828, 0.05292, 0.4753, 0.08027, 0.5523, 0.09897, 0.5554, 0.1057, 0.6207, 0.0882, 0.6218, 0.01487, 0.5571, 0.04251, 0.5503, 0.05244, 0.6318, 0.02491, 0.6423, 0.09897, 0.5554, 0.1196, 0.5583, 0.1251, 0.622, 0.1057, 0.6207, 0.04251, 0.5503, 0.06198, 0.5504, 0.07104, 0.6255, 0.05244, 0.6318, 0.1196, 0.5583, 0.149, 0.5597, 0.1542, 0.6261, 0.1251, 0.622, 0.06198, 0.5504, 0.08027, 0.5523, 0.0882, 0.6218, 0.07104, 0.6255, 0.09533, 0.3092, 0.08932, 0.3086, 0.08982, 0.3007, 0.09243, 0.2991, 0.07755, 0.4212, 0.07961, 0.4166, 0.0816, 0.4209, 0.0815, 0.4214, 0.08131, 0.4163, 0.0827, 0.4167, 0.08075, 0.4202, 0.08128, 0.4206, 0.0899, 0.4076, 0.08898, 0.435, 0.08276, 0.4244, 0.0827, 0.4167, 0.07284, 0.4327, 0.0588, 0.4254, 0.07755, 0.4212, 0.08028, 0.4235, 0.0588, 0.4254, 0.06921, 0.402, 0.07961, 0.4166, 0.07755, 0.4212, 0.06921, 0.402, 0.07976, 0.4045, 0.08131, 0.4163, 0.07961, 0.4166, 0.0812, 0.4218, 0.08149, 0.4216, 0.0805, 0.4213, 0.08046, 0.4213, 0.0816, 0.4209, 0.08128, 0.4206, 0.08044, 0.4213, 0.08073, 0.4213, 0.0827, 0.4167, 0.08276, 0.4244, 0.0812, 0.4218, 0.08075, 0.4202, 0.08028, 0.4235, 0.07755, 0.4212, 0.0815, 0.4214, 0.08149, 0.4216, 0.07961, 0.4166, 0.08131, 0.4163, 0.08128, 0.4206, 0.0816, 0.4209, 0.08276, 0.4244, 0.08028, 0.4235, 0.08149, 0.4216, 0.0812, 0.4218, 0.08044, 0.4213, 0.08034, 0.4213, 0.08046, 0.4213, 0.0805, 0.4213, 0.08073, 0.4213, 0.08044, 0.4213, 0.0805, 0.4213, 0.08074, 0.4212, 0.08128, 0.4206, 0.08075, 0.4202, 0.08034, 0.4213, 0.08044, 0.4213, 0.0815, 0.4214, 0.0816, 0.4209, 0.08073, 0.4213, 0.08074, 0.4212, 0.08075, 0.4202, 0.0812, 0.4218, 0.08046, 0.4213, 0.08034, 0.4213, 0.08149, 0.4216, 0.0815, 0.4214, 0.08074, 0.4212, 0.0805, 0.4213, 0.0895, 0.3857, 0.08143, 0.3864, 0.08545, 0.3803, 0.08599, 0.3806, 0.07477, 0.3737, 0.08217, 0.3726, 0.08552, 0.3785, 0.08573, 0.3786, 0.0991, 0.372, 0.1075, 0.3715, 0.1081, 0.3856, 0.09931, 0.3864, 0.06678, 0.3729, 0.07477, 0.3737, 0.07387, 0.3845, 0.06603, 0.3844, 0.08978, 0.3736, 0.0991, 0.372, 0.09931, 0.3864, 0.0895, 0.3857, 0.06086, 0.3744, 0.06678, 0.3729, 0.06603, 0.3844, 0.06182, 0.3826, 0.07683, 0.3375, 0.08413, 0.3372, 0.08898, 0.3434, 0.08946, 0.3436, 0.09201, 0.35, 0.08423, 0.3515, 0.08956, 0.3456, 0.08985, 0.3459, 0.09889, 0.3357, 0.1072, 0.3343, 0.1086, 0.3509, 0.1006, 0.3508, 0.0692, 0.3358, 0.07683, 0.3375, 0.07625, 0.3514, 0.06721, 0.3529, 0.09134, 0.3378, 0.09889, 0.3357, 0.1006, 0.3508, 0.09201, 0.35, 0.06083, 0.3344, 0.0692, 0.3358, 0.06721, 0.3529, 0.05943, 0.3513, 0.08578, 0.3803, 0.08573, 0.3786, 0.08578, 0.3792, 0.08579, 0.3794, 0.08599, 0.3806, 0.08545, 0.3803, 0.08573, 0.3794, 0.08568, 0.3795, 0.08978, 0.3736, 0.0895, 0.3857, 0.08599, 0.3806, 0.08615, 0.3782, 0.08217, 0.3726, 0.08978, 0.3736, 0.08615, 0.3782, 0.08552, 0.3785, 0.08143, 0.3864, 0.07387, 0.3845, 0.08578, 0.3803, 0.08545, 0.3803, 0.07387, 0.3845, 0.07477, 0.3737, 0.08573, 0.3786, 0.08578, 0.3803, 0.08578, 0.3792, 0.08576, 0.3791, 0.08564, 0.3793, 0.08567, 0.3793, 0.08573, 0.3791, 0.08568, 0.3795, 0.08561, 0.3793, 0.08563, 0.3793, 0.08552, 0.3785, 0.08615, 0.3782, 0.08573, 0.3791, 0.08576, 0.3791, 0.08545, 0.3803, 0.08578, 0.3803, 0.08579, 0.3794, 0.08573, 0.3794, 0.08615, 0.3782, 0.08599, 0.3806, 0.08568, 0.3795, 0.08573, 0.3791, 0.08573, 0.3786, 0.08552, 0.3785, 0.08576, 0.3791, 0.08578, 0.3792, 0.08564, 0.3793, 0.08563, 0.3793, 0.08561, 0.3793, 0.08563, 0.3793, 0.08567, 0.3793, 0.08564, 0.3793, 0.08563, 0.3793, 0.08568, 0.3793, 0.08568, 0.3795, 0.08573, 0.3794, 0.08563, 0.3793, 0.08561, 0.3793, 0.08579, 0.3794, 0.08578, 0.3792, 0.08567, 0.3793, 0.08568, 0.3793, 0.08576, 0.3791, 0.08573, 0.3791, 0.08563, 0.3793, 0.08564, 0.3793, 0.08573, 0.3794, 0.08579, 0.3794, 0.08568, 0.3793, 0.08563, 0.3793, 0.08946, 0.3436, 0.08898, 0.3434, 0.08933, 0.3443, 0.08946, 0.3443, 0.0892, 0.343, 0.08985, 0.3459, 0.0894, 0.3447, 0.08922, 0.3442, 0.09134, 0.3378, 0.09201, 0.35, 0.08985, 0.3459, 0.0892, 0.343, 0.08423, 0.3515, 0.07625, 0.3514, 0.08992, 0.3456, 0.08956, 0.3456, 0.08413, 0.3372, 0.09134, 0.3378, 0.0892, 0.343, 0.08898, 0.3434, 0.07625, 0.3514, 0.07683, 0.3375, 0.08946, 0.3436, 0.08992, 0.3456, 0.08944, 0.3447, 0.08952, 0.3446, 0.08938, 0.3445, 0.08934, 0.3445, 0.08933, 0.3443, 0.08922, 0.3442, 0.08926, 0.3444, 0.08929, 0.3445, 0.08985, 0.3459, 0.08956, 0.3456, 0.08944, 0.3447, 0.0894, 0.3447, 0.08992, 0.3456, 0.08946, 0.3436, 0.08946, 0.3443, 0.08952, 0.3446, 0.08898, 0.3434, 0.0892, 0.343, 0.08922, 0.3442, 0.08933, 0.3443, 0.08956, 0.3456, 0.08992, 0.3456, 0.08952, 0.3446, 0.08944, 0.3447, 0.08929, 0.3445, 0.08926, 0.3444, 0.08932, 0.3446, 0.08934, 0.3445, 0.08936, 0.3444, 0.08929, 0.3445, 0.08934, 0.3445, 0.08938, 0.3445, 0.08922, 0.3442, 0.0894, 0.3447, 0.08932, 0.3446, 0.08926, 0.3444, 0.08946, 0.3443, 0.08933, 0.3443, 0.08929, 0.3445, 0.08936, 0.3444, 0.0894, 0.3447, 0.08944, 0.3447, 0.08934, 0.3445, 0.08932, 0.3446, 0.08952, 0.3446, 0.08946, 0.3443, 0.08936, 0.3444, 0.08938, 0.3445, 0.09243, 0.2991, 0.08982, 0.3007, 0.08698, 0.2981, 0.08846, 0.2966, 0.0846, 0.2987, 0.08698, 0.2981, 0.08536, 0.298, 0.08488, 0.2957, 0.07313, 0.3093, 0.06597, 0.3077, 0.07267, 0.2959, 0.07646, 0.2992, 0.1025, 0.3077, 0.09533, 0.3092, 0.09243, 0.2991, 0.09621, 0.296, 0.08698, 0.2981, 0.08982, 0.3007, 0.08654, 0.3011, 0.08536, 0.298, 0.07915, 0.3088, 0.07313, 0.3093, 0.07646, 0.2992, 0.07912, 0.3009, 0.01842, 0.4106, 0.02464, 0.4186, 0.01054, 0.4405, 8.006e-05, 0.4359, 0.03259, 0.4689, 0.004829, 0.472, 8.006e-05, 0.4359, 0.01054, 0.4405, 0.03834, 0.4081, 0.0453, 0.4187, 0.02464, 0.4186, 0.01842, 0.4106, 0.05794, 0.3847, 0.05983, 0.386, 0.05787, 0.3898, 0.05578, 0.389, 0.06182, 0.3826, 0.06603, 0.3844, 0.05983, 0.386, 0.05794, 0.3847, 0.06603, 0.3844, 0.06173, 0.3959, 0.05787, 0.3898, 0.05983, 0.386, 0.05591, 0.358, 0.06083, 0.3584, 0.06135, 0.3679, 0.05665, 0.369, 0.05943, 0.3513, 0.06721, 0.3529, 0.06083, 0.3584, 0.05591, 0.358, 0.06721, 0.3529, 0.06678, 0.3729, 0.06135, 0.3679, 0.06083, 0.3584, 0.07894, 0.2922, 0.09011, 0.2922, 0.08846, 0.2966, 0.08698, 0.2981, 0.0846, 0.2987, 0.08204, 0.2982, 0.08054, 0.2967, 0.08982, 0.3007, 0.08932, 0.3086, 0.08541, 0.3039, 0.08654, 0.3011, 0.07646, 0.2992, 0.07267, 0.2959, 0.07894, 0.2922, 0.08054, 0.2967, 0.09621, 0.296, 0.09243, 0.2991, 0.08846, 0.2966, 0.09011, 0.2922, 0.07915, 0.3088, 0.07912, 0.3009, 0.08312, 0.3012, 0.08421, 0.3039, 0.07912, 0.3009, 0.07646, 0.2992, 0.08054, 0.2967, 0.08204, 0.2982, 0.08424, 0.298, 0.08488, 0.2957, 0.08476, 0.2998, 0.08484, 0.2992, 0.08312, 0.3012, 0.08424, 0.298, 0.08484, 0.2992, 0.08428, 0.3012, 0.08541, 0.3039, 0.08487, 0.3032, 0.08475, 0.3021, 0.0851, 0.3023, 0.08536, 0.298, 0.08654, 0.3011, 0.08538, 0.3011, 0.08482, 0.2991, 0.08425, 0.3094, 0.07915, 0.3088, 0.08421, 0.3039, 0.08487, 0.3032, 0.07912, 0.3009, 0.08204, 0.2982, 0.08424, 0.298, 0.08312, 0.3012, 0.08204, 0.2982, 0.0846, 0.2987, 0.08488, 0.2957, 0.08424, 0.298, 0.08932, 0.3086, 0.08425, 0.3094, 0.08487, 0.3032, 0.08541, 0.3039, 0.08475, 0.3021, 0.08454, 0.3023, 0.08428, 0.3012, 0.08477, 0.3012, 0.0851, 0.3023, 0.08475, 0.3021, 0.08477, 0.3012, 0.08538, 0.3011, 0.08477, 0.3012, 0.08428, 0.3012, 0.08484, 0.2992, 0.08476, 0.2998, 0.08538, 0.3011, 0.08477, 0.3012, 0.08476, 0.2998, 0.08482, 0.2991, 0.08421, 0.3039, 0.08312, 0.3012, 0.08428, 0.3012, 0.08454, 0.3023, 0.08654, 0.3011, 0.08541, 0.3039, 0.0851, 0.3023, 0.08538, 0.3011, 0.08487, 0.3032, 0.08421, 0.3039, 0.08454, 0.3023, 0.08475, 0.3021, 0.08488, 0.2957, 0.08536, 0.298, 0.08482, 0.2991, 0.08476, 0.2998, 0.0, 0.0, 1.0, 0.0, 1.0, 1.0, 0.0, 1.0, 0.0, 0.0, 1.0, 0.0, 1.0, 1.0, 0.0, 1.0, 0.0, 0.0, 1.0, 0.0, 1.0, 1.0, 0.0, 1.0, 0.0, 0.0, 1.0, 0.0, 1.0, 1.0, 0.0, 1.0, 0.0, 0.0, 1.0, 0.0, 1.0, 1.0, 0.0, 1.0, 0.0, 0.0, 1.0, 0.0, 1.0, 1.0, 0.0, 1.0, 0.0, 0.0, 1.0, 0.0, 1.0, 1.0, 0.0, 1.0, 0.0, 0.0, 1.0, 0.0, 1.0, 1.0, 0.0, 1.0, 0.0, 0.0, 1.0, 0.0, 1.0, 1.0, 0.0, 1.0, 0.0, 0.0, 1.0, 0.0, 1.0, 1.0, 0.0, 1.0, 0.0, 0.0, 1.0, 0.0, 1.0, 1.0, 0.0, 1.0, 0.0, 0.0, 1.0, 0.0, 1.0, 1.0, 0.0, 1.0, 0.0, 0.0, 1.0, 0.0, 1.0, 1.0, 0.0, 1.0, 0.0, 0.0, 1.0, 0.0, 1.0, 1.0, 0.0, 1.0, 0.0, 0.0, 1.0, 0.0, 1.0, 1.0, 0.0, 1.0, 0.0, 0.0, 1.0, 0.0, 1.0, 1.0, 0.0, 1.0, 0.0, 0.0, 1.0, 0.0, 1.0, 1.0, 0.0, 1.0, 0.0, 0.0, 1.0, 0.0, 1.0, 1.0, 0.0, 1.0, 0.0, 0.0, 1.0, 0.0, 1.0, 1.0, 0.0, 1.0, 0.0, 0.0, 1.0, 0.0, 1.0, 1.0, 0.0, 1.0, 0.0, 0.0, 1.0, 0.0, 1.0, 1.0, 0.0, 1.0, 0.0, 0.0, 1.0, 0.0, 1.0, 1.0, 0.0, 1.0, 0.0, 0.0, 1.0, 0.0, 1.0, 1.0, 0.0, 1.0, 0.0, 0.0, 1.0, 0.0, 1.0, 1.0, 0.0, 1.0, 0.0, 0.0, 1.0, 0.0, 1.0, 1.0, 0.0, 1.0, 0.0, 0.0, 1.0, 0.0, 1.0, 1.0, 0.0, 1.0, 0.0, 0.0, 1.0, 0.0, 1.0, 1.0, 0.0, 1.0, 0.0, 0.0, 1.0, 0.0, 1.0, 1.0, 0.0, 1.0, 0.0, 0.0, 1.0, 0.0, 1.0, 1.0, 0.0, 1.0, 0.0, 0.0, 1.0, 0.0, 1.0, 1.0, 0.0, 1.0, 0.0, 0.0, 1.0, 0.0, 1.0, 1.0, 0.0, 1.0, 0.0, 0.0, 1.0, 0.0, 1.0, 1.0, 0.0, 1.0, 0.0, 0.0, 1.0, 0.0, 1.0, 1.0, 0.0, 1.0, 0.0, 0.0, 1.0, 0.0, 1.0, 1.0, 0.0, 1.0, 0.0, 0.0, 1.0, 0.0, 1.0, 1.0, 0.0, 1.0, 0.0, 0.0, 1.0, 0.0, 1.0, 1.0, 0.0, 1.0, 0.0, 0.0, 1.0, 0.0, 1.0, 1.0, 0.0, 1.0, 0.0, 0.0, 1.0, 0.0, 1.0, 1.0, 0.0, 1.0, 0.0, 0.0, 1.0, 0.0, 1.0, 1.0, 0.0, 1.0, 0.0, 0.0, 1.0, 0.0, 1.0, 1.0, 0.0, 1.0, 0.0, 0.0, 1.0, 0.0, 1.0, 1.0, 0.0, 1.0, 0.0, 0.0, 1.0, 0.0, 1.0, 1.0, 0.0, 1.0, 0.0, 0.0, 1.0, 0.0, 1.0, 1.0, 0.0, 1.0, 0.0, 0.0, 1.0, 0.0, 1.0, 1.0, 0.0, 1.0, 0.0, 0.0, 1.0, 0.0, 1.0, 1.0, 0.0, 1.0, 0.0, 0.0, 1.0, 0.0, 1.0, 1.0, 0.0, 1.0, 0.0, 0.0, 1.0, 0.0, 1.0, 1.0, 0.0, 1.0, 0.0, 0.0, 1.0, 0.0, 1.0, 1.0, 0.0, 1.0, 0.0, 0.0, 1.0, 0.0, 1.0, 1.0, 0.0, 1.0, 0.0, 0.0, 1.0, 0.0, 1.0, 1.0, 0.0, 1.0, 0.0, 0.0, 1.0, 0.0, 1.0, 1.0, 0.0, 1.0, 0.0, 0.0, 1.0, 0.0, 1.0, 1.0, 0.0, 1.0, 0.0, 0.0, 1.0, 0.0, 1.0, 1.0, 0.0, 1.0, 0.0, 0.0, 1.0, 0.0, 1.0, 1.0, 0.0, 1.0, 0.0, 0.0, 1.0, 0.0, 1.0, 1.0, 0.0, 1.0, 0.0, 0.0, 1.0, 0.0, 1.0, 1.0, 0.0, 1.0, 0.0, 0.0, 1.0, 0.0, 1.0, 1.0, 0.0, 1.0, 0.0, 0.0, 1.0, 0.0, 1.0, 1.0, 0.0, 1.0, 0.0, 0.0, 1.0, 0.0, 1.0, 1.0, 0.0, 1.0, 0.0, 0.0, 1.0, 0.0, 1.0, 1.0, 0.0, 1.0, 0.0, 0.0, 1.0, 0.0, 1.0, 1.0, 0.0, 1.0, 0.0, 0.0, 1.0, 0.0, 1.0, 1.0, 0.0, 1.0, 0.0, 0.0, 1.0, 0.0, 1.0, 1.0, 0.0, 1.0, 0.0, 0.0, 1.0, 0.0, 1.0, 1.0, 0.0, 1.0, 0.0, 0.0, 1.0, 0.0, 1.0, 1.0, 0.0, 1.0, 0.0, 0.0, 1.0, 0.0, 1.0, 1.0, 0.0, 1.0, 0.0, 0.0, 1.0, 0.0, 1.0, 1.0, 0.0, 1.0, 0.0, 0.0, 1.0, 0.0, 1.0, 1.0, 0.0, 1.0, 0.0, 0.0, 1.0, 0.0, 1.0, 1.0, 0.0, 1.0, 0.0, 0.0, 1.0, 0.0, 1.0, 1.0, 0.0, 1.0, 0.0, 0.0, 1.0, 0.0, 1.0, 1.0, 0.0, 1.0, 0.0, 0.0, 1.0, 0.0, 1.0, 1.0, 0.0, 1.0, 0.0, 0.0, 1.0, 0.0, 1.0, 1.0, 0.0, 1.0, 0.0, 0.0, 1.0, 0.0, 1.0, 1.0, 0.0, 1.0, 0.0, 0.0, 1.0, 0.0, 1.0, 1.0, 0.0, 1.0, 0.0, 0.0, 1.0, 0.0, 1.0, 1.0, 0.0, 1.0, 0.0, 0.0, 1.0, 0.0, 1.0, 1.0, 0.0, 1.0, 0.0, 0.0, 1.0, 0.0, 1.0, 1.0, 0.0, 1.0, 0.0, 0.0, 1.0, 0.0, 1.0, 1.0, 0.0, 1.0, 0.0, 0.0, 1.0, 0.0, 1.0, 1.0, 0.0, 1.0, 0.0, 0.0, 1.0, 0.0, 1.0, 1.0, 0.0, 1.0, 0.0, 0.0, 1.0, 0.0, 1.0, 1.0, 0.0, 1.0, 0.0, 0.0, 1.0, 0.0, 1.0, 1.0, 0.0, 1.0, 0.0, 0.0, 1.0, 0.0, 1.0, 1.0, 0.0, 1.0, 0.0, 0.0, 1.0, 0.0, 1.0, 1.0, 0.0, 1.0, 0.0, 0.0, 1.0, 0.0, 1.0, 1.0, 0.0, 1.0, 0.0, 0.0, 1.0, 0.0, 1.0, 1.0, 0.0, 1.0, 0.0, 0.0, 1.0, 0.0, 1.0, 1.0, 0.0, 1.0, 0.0, 0.0, 1.0, 0.0, 1.0, 1.0, 0.0, 1.0, 0.0, 0.0, 1.0, 0.0, 1.0, 1.0, 0.0, 1.0, 0.0, 0.0, 1.0, 0.0, 1.0, 1.0, 0.0, 1.0, 0.0, 0.0, 1.0, 0.0, 1.0, 1.0, 0.0, 1.0, 0.0, 0.0, 1.0, 0.0, 1.0, 1.0, 0.0, 1.0, 0.0, 0.0, 1.0, 0.0, 1.0, 1.0, 0.0, 1.0, 0.0, 0.0, 1.0, 0.0, 1.0, 1.0, 0.0, 1.0, 0.0, 0.0, 1.0, 0.0, 1.0, 1.0, 0.0, 1.0, 0.0, 0.0, 1.0, 0.0, 1.0, 1.0, 0.0, 1.0, 0.0, 0.0, 1.0, 0.0, 1.0, 1.0, 0.0, 1.0, 0.0, 0.0, 1.0, 0.0, 1.0, 1.0, 0.0, 1.0, 0.0, 0.0, 1.0, 0.0, 1.0, 1.0, 0.0, 1.0, 0.0, 0.0, 1.0, 0.0, 1.0, 1.0, 0.0, 1.0, 0.0, 0.0, 1.0, 0.0, 1.0, 1.0, 0.0, 1.0, 0.0, 0.0, 1.0, 0.0, 1.0, 1.0, 0.0, 1.0, 0.0, 0.0, 1.0, 0.0, 1.0, 1.0, 0.0, 1.0, 0.0, 0.0, 1.0, 0.0, 1.0, 1.0, 0.0, 1.0, 0.0, 0.0, 1.0, 0.0, 1.0, 1.0, 0.0, 1.0, 0.0, 0.0, 1.0, 0.0, 1.0, 1.0, 0.0, 1.0, 0.0, 0.0, 1.0, 0.0, 1.0, 1.0, 0.0, 1.0, 0.0, 0.0, 1.0, 0.0, 1.0, 1.0, 0.0, 1.0, 0.0, 0.0, 1.0, 0.0, 1.0, 1.0, 0.0, 1.0, 0.0, 0.0, 1.0, 0.0, 1.0, 1.0, 0.0, 1.0, 0.0, 0.0, 1.0, 0.0, 1.0, 1.0, 0.0, 1.0, 0.0, 0.0, 1.0, 0.0, 1.0, 1.0, 0.0, 1.0, 0.0, 0.0, 1.0, 0.0, 1.0, 1.0, 0.0, 1.0, 0.0, 0.0, 1.0, 0.0, 1.0, 1.0, 0.0, 1.0, 0.0, 0.0, 1.0, 0.0, 1.0, 1.0, 0.0, 1.0, 0.0, 0.0, 1.0, 0.0, 1.0, 1.0, 0.0, 1.0, 0.0, 0.0, 1.0, 0.0, 1.0, 1.0, 0.0, 1.0, 0.0, 0.0, 1.0, 0.0, 1.0, 1.0, 0.0, 1.0, 0.0, 0.0, 1.0, 0.0, 1.0, 1.0, 0.0, 1.0, 0.0, 0.0, 1.0, 0.0, 1.0, 1.0, 0.0, 1.0, 0.0, 0.0, 1.0, 0.0, 1.0, 1.0, 0.0, 1.0, 0.0, 0.0, 1.0, 0.0, 1.0, 1.0, 0.0, 1.0, 0.0, 0.0, 1.0, 0.0, 1.0, 1.0, 0.0, 1.0, 0.0, 0.0, 1.0, 0.0, 1.0, 1.0, 0.0, 1.0, 0.0, 0.0, 1.0, 0.0, 1.0, 1.0, 0.0, 1.0, 0.0, 0.0, 1.0, 0.0, 1.0, 1.0, 0.0, 1.0, 0.0, 0.0, 1.0, 0.0, 1.0, 1.0, 0.0, 1.0, 0.0, 0.0, 1.0, 0.0, 1.0, 1.0, 0.0, 1.0, 0.0, 0.0, 1.0, 0.0, 1.0, 1.0, 0.0, 1.0, 0.0, 0.0, 1.0, 0.0, 1.0, 1.0, 0.0, 1.0, 0.0, 0.0, 1.0, 0.0, 1.0, 1.0, 0.0, 1.0, 0.0, 0.0, 1.0, 0.0, 1.0, 1.0, 0.0, 1.0, 0.0, 0.0, 1.0, 0.0, 1.0, 1.0, 0.0, 1.0, 0.0, 0.0, 1.0, 0.0, 1.0, 1.0, 0.0, 1.0, 0.0, 0.0, 1.0, 0.0, 1.0, 1.0, 0.0, 1.0, 0.0, 0.0, 1.0, 0.0, 1.0, 1.0, 0.0, 1.0, 0.0, 0.0, 1.0, 0.0, 1.0, 1.0, 0.0, 1.0, 0.0, 0.0, 1.0, 0.0, 1.0, 1.0, 0.0, 1.0, 0.0, 0.0, 1.0, 0.0, 1.0, 1.0, 0.0, 1.0, 0.0, 0.0, 1.0, 0.0, 1.0, 1.0, 0.0, 1.0, 0.0, 0.0, 1.0, 0.0, 1.0, 1.0, 0.0, 1.0, 0.0, 0.0, 1.0, 0.0, 1.0, 1.0, 0.0, 1.0, 0.0, 0.0, 1.0, 0.0, 1.0, 1.0, 0.0, 1.0, 0.0, 0.0, 1.0, 0.0, 1.0, 1.0, 0.0, 1.0, 0.0, 0.0, 1.0, 0.0, 1.0, 1.0, 0.0, 1.0, 0.0, 0.0, 1.0, 0.0, 1.0, 1.0, 0.0, 1.0, 0.0, 0.0, 1.0, 0.0, 1.0, 1.0, 0.0, 1.0, 0.0, 0.0, 1.0, 0.0, 1.0, 1.0, 0.0, 1.0, 0.0, 0.0, 1.0, 0.0, 1.0, 1.0, 0.0, 1.0, 0.0, 0.0, 1.0, 0.0, 1.0, 1.0, 0.0, 1.0, 0.0, 0.0, 1.0, 0.0, 1.0, 1.0, 0.0, 1.0, 0.0, 0.0, 1.0, 0.0, 1.0, 1.0, 0.0, 1.0, 0.0, 0.0, 1.0, 0.0, 1.0, 1.0, 0.0, 1.0, 0.0, 0.0, 1.0, 0.0, 1.0, 1.0, 0.0, 1.0, 0.0, 0.0, 1.0, 0.0, 1.0, 1.0, 0.0, 1.0, 0.0, 0.0, 1.0, 0.0, 1.0, 1.0, 0.0, 1.0, 0.0, 0.0, 1.0, 0.0, 1.0, 1.0, 0.0, 1.0, 0.0, 0.0, 1.0, 0.0, 1.0, 1.0, 0.0, 1.0, 0.0, 0.0, 1.0, 0.0, 1.0, 1.0, 0.0, 1.0, 0.0, 0.0, 1.0, 0.0, 1.0, 1.0, 0.0, 1.0, 0.0, 0.0, 1.0, 0.0, 1.0, 1.0, 0.0, 1.0, 0.0, 0.0, 1.0, 0.0, 1.0, 1.0, 0.0, 1.0, 0.0, 0.0, 1.0, 0.0, 1.0, 1.0, 0.0, 1.0, 0.0, 0.0, 1.0, 0.0, 1.0, 1.0, 0.0, 1.0, 0.0, 0.0, 1.0, 0.0, 1.0, 1.0, 0.0, 1.0, 0.0, 0.0, 1.0, 0.0, 1.0, 1.0, 0.0, 1.0, 0.0, 0.0, 1.0, 0.0, 1.0, 1.0, 0.0, 1.0, 0.0, 0.0, 1.0, 0.0, 1.0, 1.0, 0.0, 1.0, 0.0, 0.0, 1.0, 0.0, 1.0, 1.0, 0.0, 1.0, 0.0, 0.0, 1.0, 0.0, 1.0, 1.0, 0.0, 1.0, 0.0, 0.0, 1.0, 0.0, 1.0, 1.0, 0.0, 1.0, 0.0, 0.0, 1.0, 0.0, 1.0, 1.0, 0.0, 1.0, 0.0, 0.0, 1.0, 0.0, 1.0, 1.0, 0.0, 1.0, 0.0, 0.0, 1.0, 0.0, 1.0, 1.0, 0.0, 1.0, 0.0, 0.0, 1.0, 0.0, 1.0, 1.0, 0.0, 1.0, 0.0, 0.0, 1.0, 0.0, 1.0, 1.0, 0.0, 1.0, 0.0, 0.0, 1.0, 0.0, 1.0, 1.0, 0.0, 1.0, 0.0, 0.0, 1.0, 0.0, 1.0, 1.0, 0.0, 1.0, 0.0, 0.0, 1.0, 0.0, 1.0, 1.0, 0.0, 1.0, 0.0, 0.0, 1.0, 0.0, 1.0, 1.0, 0.0, 1.0, 0.0, 0.0, 1.0, 0.0, 1.0, 1.0, 0.0, 1.0, 0.0, 0.0, 1.0, 0.0, 1.0, 1.0, 0.0, 1.0, 0.0, 0.0, 1.0, 0.0, 1.0, 1.0, 0.0, 1.0, 0.0, 0.0, 1.0, 0.0, 1.0, 1.0, 0.0, 1.0, 0.0, 0.0, 1.0, 0.0, 1.0, 1.0, 0.0, 1.0, 0.0, 0.0, 1.0, 0.0, 1.0, 1.0, 0.0, 1.0, 0.0, 0.0, 1.0, 0.0, 1.0, 1.0, 0.0, 1.0, 0.0, 0.0, 1.0, 0.0, 1.0, 1.0, 0.0, 1.0, 0.0, 0.0, 1.0, 0.0, 1.0, 1.0, 0.0, 1.0, 0.0, 0.0, 1.0, 0.0, 1.0, 1.0, 0.0, 1.0, 0.0, 0.0, 1.0, 0.0, 1.0, 1.0, 0.0, 1.0, 0.0, 0.0, 1.0, 0.0, 1.0, 1.0, 0.0, 1.0, 0.0, 0.0, 1.0, 0.0, 1.0, 1.0, 0.0, 1.0, 0.0, 0.0, 1.0, 0.0, 1.0, 1.0, 0.0, 1.0, 0.0, 0.0, 1.0, 0.0, 1.0, 1.0, 0.0, 1.0, 0.0, 0.0, 1.0, 0.0, 1.0, 1.0, 0.0, 1.0, 0.0, 0.0, 1.0, 0.0, 1.0, 1.0, 0.0, 1.0, 0.0, 0.0, 1.0, 0.0, 1.0, 1.0, 0.0, 1.0, 0.0, 0.0, 1.0, 0.0, 1.0, 1.0, 0.0, 1.0, 0.0, 0.0, 1.0, 0.0, 1.0, 1.0, 0.0, 1.0, 0.0, 0.0, 1.0, 0.0, 1.0, 1.0, 0.0, 1.0, 0.0, 0.0, 1.0, 0.0, 1.0, 1.0, 0.0, 1.0, 0.0, 0.0, 1.0, 0.0, 1.0, 1.0, 0.0, 1.0, 0.0, 0.0, 1.0, 0.0, 1.0, 1.0, 0.0, 1.0, 0.0, 0.0, 1.0, 0.0, 1.0, 1.0, 0.0, 1.0, 0.0, 0.0, 1.0, 0.0, 1.0, 1.0, 0.0, 1.0, 0.0, 0.0, 1.0, 0.0, 1.0, 1.0, 0.0, 1.0, 0.7418, 0.08374, 0.624, 0.1104, 0.6335, 0.1063, 0.7421, 0.07566, 0.6219, 0.1101, 0.624, 0.1104, 0.7418, 0.08374, 0.7403, 0.07715, 0.8453, 0.02422, 0.8414, 0.02823, 0.816, 0.04217, 0.8352, 0.01211, 0.7438, 0.06565, 0.7421, 0.07566, 0.6335, 0.1063, 0.6269, 0.1096, 0.6219, 0.1101, 0.7403, 0.07715, 0.7438, 0.06565, 0.6269, 0.1096, 0.624, 0.1104, 0.6219, 0.1101, 0.5895, 0.12, 0.589, 0.1205, 0.5895, 0.12, 0.5885, 0.1198, 0.461, 0.1675, 0.4506, 0.1609, 0.6335, 0.1063, 0.624, 0.1104, 0.589, 0.1205, 0.5875, 0.1205, 0.6219, 0.1101, 0.6269, 0.1096, 0.5885, 0.1198, 0.5895, 0.12, 0.6269, 0.1096, 0.6335, 0.1063, 0.5875, 0.1205, 0.5885, 0.1198, 0.461, 0.1675, 0.4626, 0.1569, 0.3277, 0.1964, 0.31, 0.2041, 0.5885, 0.1198, 0.5875, 0.1205, 0.4626, 0.1569, 0.461, 0.1675, 0.589, 0.1205, 0.5895, 0.12, 0.4506, 0.1609, 0.4558, 0.1482, 0.5875, 0.1205, 0.589, 0.1205, 0.4558, 0.1482, 0.4626, 0.1569, 0.3112, 0.1985, 0.289, 0.2076, 8.006e-05, 0.2921, 0.4558, 0.1482, 0.4506, 0.1609, 0.289, 0.2076, 0.3112, 0.1985, 0.4626, 0.1569, 0.4558, 0.1482, 0.3112, 0.1985, 0.3277, 0.1964, 0.4506, 0.1609, 0.461, 0.1675, 0.31, 0.2041, 0.289, 0.2076, 0.8467, 0.02482, 0.8461, 0.02517, 0.8414, 0.02823, 0.8453, 0.02422, 0.3277, 0.1964, 0.3112, 0.1985, 8.006e-05, 0.2921, 0.289, 0.2076, 0.31, 0.2041, 8.006e-05, 0.2921, 0.31, 0.2041, 0.3277, 0.1964, 8.006e-05, 0.2921, 0.8414, 0.02823, 0.8461, 0.02517, 0.8472, 0.02477, 0.8498, 0.02691, 0.8945, 0.01803, 0.8937, 0.01851, 0.9046, 0.02172, 0.9008, 0.01854, 0.8523, 0.02407, 0.8498, 0.02691, 0.8472, 0.02477, 0.8476, 0.02456, 0.8467, 0.02482, 0.8453, 0.02422, 0.8523, 0.02407, 0.8476, 0.02456, 0.8461, 0.02517, 0.8467, 0.02482, 0.8468, 0.02483, 0.8466, 0.02495, 0.8468, 0.02483, 0.8471, 0.02473, 0.8469, 0.02483, 0.8469, 0.02482, 0.8472, 0.02477, 0.8461, 0.02517, 0.8466, 0.02495, 0.847, 0.02483, 0.8467, 0.02482, 0.8476, 0.02456, 0.8471, 0.02473, 0.8468, 0.02483, 0.8476, 0.02456, 0.8472, 0.02477, 0.847, 0.02483, 0.8471, 0.02473, 0.8469, 0.02483, 0.8469, 0.02484, 0.8469, 0.02483, 0.8469, 0.02483, 0.8471, 0.02473, 0.847, 0.02483, 0.8469, 0.02484, 0.8469, 0.02483, 0.8466, 0.02495, 0.8468, 0.02483, 0.8469, 0.02482, 0.8469, 0.02485, 0.847, 0.02483, 0.8466, 0.02495, 0.8469, 0.02485, 0.8469, 0.02484, 0.8469, 0.02483, 0.8469, 0.02483, 0.8469, 0.02483, 0.8469, 0.02485, 0.8469, 0.02482, 0.8469, 0.02483, 0.8469, 0.02483, 0.8469, 0.02484, 0.8469, 0.02485, 0.8469, 0.02483, 0.8469, 0.02483, 0.8469, 0.02482, 0.8469, 0.02483, 0.8469, 0.02483, 0.8469, 0.02483, 0.8469, 0.02483, 0.8469, 0.02483, 0.8469, 0.02483, 0.8469, 0.02483, 0.8469, 0.02483, 0.8469, 0.02483, 0.8469, 0.02483, 0.8469, 0.02483, 0.8469, 0.02483, 0.8926, 0.01785, 0.8921, 0.01772, 0.8891, 0.0182, 0.8937, 0.01851, 0.8891, 0.0182, 0.8921, 0.01772, 0.8924, 0.01756, 0.8923, 0.01773, 0.8937, 0.01851, 0.8891, 0.0182, 0.8733, 0.01753, 0.9046, 0.02172, 0.8945, 0.01803, 0.8923, 0.01773, 0.8924, 0.01756, 0.8928, 0.01776, 0.8926, 0.01785, 0.8937, 0.01851, 0.8945, 0.01803, 0.8928, 0.01776, 0.8921, 0.01772, 0.8926, 0.01785, 0.8925, 0.01777, 0.8923, 0.01772, 0.8925, 0.01777, 0.8926, 0.01773, 0.8925, 0.01772, 0.8925, 0.01772, 0.8924, 0.01756, 0.8921, 0.01772, 0.8923, 0.01772, 0.8925, 0.01768, 0.8926, 0.01785, 0.8928, 0.01776, 0.8926, 0.01773, 0.8925, 0.01777, 0.8928, 0.01776, 0.8924, 0.01756, 0.8925, 0.01768, 0.8926, 0.01773, 0.8925, 0.01772, 0.8925, 0.01772, 0.8925, 0.01772, 0.8925, 0.01772, 0.8926, 0.01773, 0.8925, 0.01768, 0.8925, 0.01772, 0.8925, 0.01772, 0.8923, 0.01772, 0.8925, 0.01777, 0.8925, 0.01772, 0.8925, 0.01772, 0.8925, 0.01768, 0.8923, 0.01772, 0.8925, 0.01772, 0.8925, 0.01772, 0.8925, 0.01772, 0.8925, 0.01772, 0.8925, 0.01772, 0.8925, 0.01772, 0.8925, 0.01772, 0.8925, 0.01772, 0.8925, 0.01772, 0.8925, 0.01772, 0.8925, 0.01772, 0.8925, 0.01772, 0.8925, 0.01772, 0.8925, 0.01772, 0.8925, 0.01772, 0.8925, 0.01772, 0.8925, 0.01772, 0.8925, 0.01772, 0.8925, 0.01772, 0.8925, 0.01772, 0.8925, 0.01772, 0.8925, 0.01772, 0.8925, 0.01772, 0.8925, 0.01772, 0.8925, 0.01772, 0.8925, 0.01772, 0.9999, 8.006e-05, 0.9285, 0.01098, 0.9155, 0.01164, 0.916, 0.009158, 0.8129, 0.06463, 0.8793, 0.0398, 0.9066, 0.037, 0.8907, 0.06463, 0.8129, 0.06463, 0.8039, 0.06388, 0.8726, 0.04239, 0.8793, 0.0398, 0.8523, 0.02407, 0.8453, 0.02422, 0.8352, 0.01211, 0.8733, 0.01753, 0.7403, 0.07715, 0.7418, 0.08374, 0.8039, 0.06388, 0.8129, 0.06463, 0.7438, 0.06565, 0.7403, 0.07715, 0.8129, 0.06463, 0.816, 0.04217, 0.8891, 0.0182, 0.8923, 0.01773, 0.8934, 0.01731, 0.8733, 0.01753, 0.8414, 0.02823, 0.8498, 0.02691, 0.8578, 0.02977, 0.816, 0.04217, 0.7421, 0.07566, 0.7438, 0.06565, 0.816, 0.04217, 0.8077, 0.05562, 0.8923, 0.01773, 0.8945, 0.01803, 0.9008, 0.01854, 0.8934, 0.01731, 0.7418, 0.08374, 0.7421, 0.07566, 0.8077, 0.05562, 0.8039, 0.06388, 0.8498, 0.02691, 0.8523, 0.02407, 0.8733, 0.01753, 0.8578, 0.02977, 0.2374, 0.2937, 0.1543, 0.2937, 0.2374, 0.2922, 0.8578, 0.02977, 0.9031, 0.02714, 0.8788, 0.03958, 0.8077, 0.05562, 0.8907, 0.06463, 0.9066, 0.037, 0.9209, 0.02764, 0.9046, 0.02172, 0.9046, 0.02172, 0.9209, 0.02764, 0.9145, 0.01949, 0.9128, 0.02068, 0.8039, 0.06388, 0.8077, 0.05562, 0.8788, 0.03958, 0.8726, 0.04239, 0.956, 0.01969, 0.9999, 8.006e-05, 0.916, 0.009158, 0.9161, 0.01868, 0.8793, 0.0398, 0.8726, 0.04239, 0.8911, 0.03627, 0.9057, 0.03218, 0.9285, 0.01098, 0.9999, 8.006e-05, 0.9383, 0.01944, 0.9031, 0.02714, 0.9066, 0.037, 0.9298, 0.0259, 0.956, 0.01969, 0.9209, 0.02764, 0.8726, 0.04239, 0.8788, 0.03958, 0.907, 0.03079, 0.8911, 0.03627, 0.9031, 0.02714, 0.9383, 0.01944, 0.907, 0.03079, 0.8788, 0.03958, 0.8793, 0.0398, 0.9057, 0.03218, 0.9298, 0.0259, 0.9066, 0.037, 0.8934, 0.01731, 0.9285, 0.01098, 0.9031, 0.02714, 0.8578, 0.02977, 0.907, 0.03079, 0.9057, 0.03218, 0.8911, 0.03627, 0.9298, 0.0259, 0.9383, 0.01944, 0.9999, 8.006e-05, 0.956, 0.01969, 0.9008, 0.01854, 0.9046, 0.02172, 0.9128, 0.02068, 0.9122, 0.01653, 0.9209, 0.02764, 0.956, 0.01969, 0.9161, 0.01868, 0.9145, 0.01949, 0.9046, 0.02172, 0.8733, 0.01753, 0.8352, 0.01211, 0.8733, 0.01753, 0.8934, 0.01731, 0.8578, 0.02977, 0.816, 0.04217, 0.8578, 0.02977, 0.8077, 0.05562, 0.8352, 0.01211, 0.816, 0.04217, 0.8129, 0.06463, 0.9057, 0.03218, 0.907, 0.03079, 0.9383, 0.01944, 0.9298, 0.0259, 0.916, 0.009158, 0.9155, 0.01164, 0.9145, 0.01351, 0.9144, 0.01396, 0.9128, 0.02068, 0.9145, 0.01949, 0.9141, 0.01722, 0.9135, 0.01762, 0.9155, 0.01164, 0.9127, 0.0123, 0.9137, 0.01419, 0.9145, 0.01351, 0.9285, 0.01098, 0.8934, 0.01731, 0.9127, 0.0123, 0.9155, 0.01164, 0.8934, 0.01731, 0.9008, 0.01854, 0.9122, 0.01653, 0.9127, 0.0123, 0.9127, 0.0123, 0.9122, 0.01653, 0.9133, 0.01619, 0.9137, 0.01419, 0.9135, 0.01762, 0.9141, 0.01722, 0.9141, 0.01631, 0.9138, 0.01641, 0.9145, 0.01351, 0.9137, 0.01419, 0.9137, 0.01494, 0.9141, 0.01467, 0.9137, 0.01419, 0.9133, 0.01619, 0.9137, 0.01575, 0.9137, 0.01494, 0.9143, 0.01573, 0.9144, 0.01494, 0.9141, 0.01542, 0.9141, 0.01554, 0.9144, 0.016, 0.9144, 0.01396, 0.9144, 0.01494, 0.9143, 0.01573, 0.9122, 0.01653, 0.9128, 0.02068, 0.9135, 0.01762, 0.9133, 0.01619, 0.9145, 0.01949, 0.9161, 0.01868, 0.9144, 0.016, 0.9141, 0.01722, 0.9141, 0.01467, 0.9137, 0.01494, 0.9141, 0.01543, 0.9141, 0.01537, 0.9137, 0.01494, 0.9137, 0.01575, 0.9141, 0.01554, 0.9141, 0.01543, 0.9141, 0.01554, 0.9141, 0.01542, 0.9141, 0.01545, 0.9141, 0.01552, 0.9141, 0.01631, 0.9143, 0.01573, 0.9141, 0.01554, 0.9141, 0.01565, 0.9144, 0.01396, 0.9145, 0.01351, 0.9141, 0.01467, 0.9144, 0.01494, 0.9133, 0.01619, 0.9135, 0.01762, 0.9138, 0.01641, 0.9137, 0.01575, 0.9141, 0.01722, 0.9144, 0.016, 0.9143, 0.01573, 0.9141, 0.01631, 0.9141, 0.01552, 0.9141, 0.01545, 0.9141, 0.01557, 0.9141, 0.01565, 0.9141, 0.01554, 0.9141, 0.01552, 0.9141, 0.01559, 0.9141, 0.01554, 0.9141, 0.01563, 0.9141, 0.01559, 0.9141, 0.01553, 0.9138, 0.01641, 0.9141, 0.01631, 0.9141, 0.01565, 0.9141, 0.01563, 0.9144, 0.01494, 0.9141, 0.01467, 0.9141, 0.01537, 0.9141, 0.01542, 0.9137, 0.01575, 0.9138, 0.01641, 0.9141, 0.01563, 0.9141, 0.01554, 0.9141, 0.01553, 0.9141, 0.01559, 0.9141, 0.01557, 0.9141, 0.01545, 0.9141, 0.01542, 0.9141, 0.01557, 0.9141, 0.01559, 0.9141, 0.01559, 0.9141, 0.01557, 0.9141, 0.01543, 0.9141, 0.01554, 0.9141, 0.01553, 0.9141, 0.01546, 0.9141, 0.01537, 0.9141, 0.01543, 0.9141, 0.01546, 0.9141, 0.01542, 0.9141, 0.01563, 0.9141, 0.01565, 0.9141, 0.01559, 0.9141, 0.01559, 0.9141, 0.01542, 0.9141, 0.01537, 0.9141, 0.01542, 0.9141, 0.01545, 0.9141, 0.01559, 0.9141, 0.01552, 0.9141, 0.01557, 0.9141, 0.01546, 0.9141, 0.01553, 0.9141, 0.01557, 0.9141, 0.01542, 0.9141, 0.01546, 0.9141, 0.01557, 0.9161, 0.01868, 0.916, 0.009158, 0.9144, 0.01396, 0.9144, 0.016, 0.02491, 0.6423, 0.05244, 0.6318, 0.05244, 0.6318, 0.02491, 0.6423, 0.0882, 0.6218, 0.1057, 0.6207, 0.1057, 0.6207, 0.0882, 0.6218, 0.07104, 0.6255, 0.0882, 0.6218, 0.0882, 0.6218, 0.07104, 0.6255, 0.1251, 0.622, 0.1542, 0.6261, 0.1542, 0.6261, 0.1251, 0.622, 0.05244, 0.6318, 0.07104, 0.6255, 0.07104, 0.6255, 0.05244, 0.6318, 0.1057, 0.6207, 0.1251, 0.622, 0.1251, 0.622, 0.1057, 0.6207, 0.1251, 0.622, 0.1542, 0.6261, 0.1432, 0.6587, 0.1209, 0.6467, 0.02491, 0.6423, 0.05244, 0.6318, 0.06274, 0.6559, 0.04297, 0.6746, 0.07104, 0.6255, 0.0882, 0.6218, 0.09124, 0.6436, 0.07731, 0.6476, 0.05244, 0.6318, 0.07104, 0.6255, 0.07731, 0.6476, 0.06274, 0.6559, 0.1057, 0.6207, 0.1251, 0.622, 0.1209, 0.6467, 0.1054, 0.6432, 0.1209, 0.6467, 0.1432, 0.6587, 0.121, 0.6826, 0.11, 0.665, 0.0882, 0.6218, 0.1057, 0.6207, 0.1054, 0.6432, 0.09124, 0.6436, 0.121, 0.6826, 0.07449, 0.6955, 0.07934, 0.6722, 0.08594, 0.665, 0.09381, 0.6617, 0.102, 0.6615, 0.11, 0.665, 0.06274, 0.6559, 0.07731, 0.6476, 0.08594, 0.665, 0.07934, 0.6722, 0.04297, 0.6746, 0.06274, 0.6559, 0.07934, 0.6722, 0.07449, 0.6955, 0.09124, 0.6436, 0.1054, 0.6432, 0.102, 0.6615, 0.09381, 0.6617, 0.1054, 0.6432, 0.1209, 0.6467, 0.11, 0.665, 0.102, 0.6615, 0.07731, 0.6476, 0.09124, 0.6436, 0.09381, 0.6617, 0.08594, 0.665, 0.05745, 0.5128, 0.07631, 0.5176, 0.07631, 0.5176, 0.05745, 0.5128, 0.1168, 0.5265, 0.1464, 0.5265, 0.149, 0.5597, 0.1196, 0.5583, 0.03755, 0.5096, 0.05745, 0.5128, 0.06198, 0.5504, 0.04251, 0.5503, 0.09562, 0.5227, 0.1168, 0.5265, 0.1196, 0.5583, 0.09897, 0.5554, 0.009848, 0.5145, 0.03755, 0.5096, 0.04251, 0.5503, 0.01487, 0.5571, 0.08027, 0.5523, 0.06198, 0.5504, 0.06198, 0.5504, 0.08027, 0.5523, 0.1057, 0.6207, 0.1251, 0.622, 0.1251, 0.622, 0.1057, 0.6207, 0.05244, 0.6318, 0.07104, 0.6255, 0.07104, 0.6255, 0.05244, 0.6318, 0.1251, 0.622, 0.1542, 0.6261, 0.1542, 0.6261, 0.1251, 0.622, 0.0882, 0.6218, 0.07104, 0.6255, 0.07104, 0.6255, 0.0882, 0.6218, 0.07104, 0.6255, 0.07104, 0.6255, 0.07104, 0.6255, 0.07104, 0.6255, 0.02491, 0.6423, 0.05244, 0.6318, 0.05244, 0.6318, 0.02491, 0.6423, 0.07235, 0.4828, 0.09227, 0.49, 0.09562, 0.5227, 0.07631, 0.5176, 0.004829, 0.472, 0.03259, 0.4689, 0.03755, 0.5096, 0.009848, 0.5145, 0.09227, 0.49, 0.1141, 0.4947, 0.1168, 0.5265, 0.09562, 0.5227, 0.03259, 0.4689, 0.05292, 0.4753, 0.05745, 0.5128, 0.03755, 0.5096, 0.1141, 0.4947, 0.1438, 0.4933, 0.1464, 0.5265, 0.1168, 0.5265, 0.05292, 0.4753, 0.07235, 0.4828, 0.07631, 0.5176, 0.05745, 0.5128, 0.05745, 0.5128, 0.07631, 0.5176, 0.08027, 0.5523, 0.06198, 0.5504, 0.07631, 0.5176, 0.09562, 0.5227, 0.09897, 0.5554, 0.08027, 0.5523, 0.09562, 0.5227, 0.09897, 0.5554, 0.09897, 0.5554, 0.09562, 0.5227, 0.09897, 0.5554, 0.08027, 0.5523, 0.08027, 0.5523, 0.09897, 0.5554, 0.06198, 0.5504, 0.05745, 0.5128, 0.05745, 0.5128, 0.06198, 0.5504, 0.07631, 0.5176, 0.09562, 0.5227, 0.09562, 0.5227, 0.07631, 0.5176, 0.07104, 0.6255, 0.0882, 0.6218, 0.0882, 0.6218, 0.07104, 0.6255, 0.0882, 0.6218, 0.1057, 0.6207, 0.1057, 0.6207, 0.0882, 0.6218, 0.07104, 0.6255, 0.0882, 0.6218, 0.0882, 0.6218, 0.07104, 0.6255, 0.1057, 0.6207, 0.1057, 0.6207, 0.1057, 0.6207, 0.1057, 0.6207, 0.1057, 0.6207, 0.0882, 0.6218, 0.0882, 0.6218, 0.1057, 0.6207, 0.0882, 0.6218, 0.1057, 0.6207, 0.1057, 0.6207, 0.0882, 0.6218])
me_circle.materials.append(mat_material_001)
me_circle.use_remesh_preserve_volume = False
me_circle.use_remesh_preserve_attributes = False
me_circle.use_mirror_vertex_groups = False
me_circle.update()
arm_metarig = bpy.data.armatures.new('metarig')  # bones are not reproduced

# ---- objects
ob_metarig = bpy.data.objects.new('metarig', arm_metarig)
ob_body = bpy.data.objects.new('Body', me_circle)
ob_lamp = bpy.data.objects.new('Lamp', light_lamp)
ob_camera = bpy.data.objects.new('Camera', cam_camera)

# ---- transforms, parenting, visibility, modifiers, constraints
ob_metarig.location = (0.0, 0.0, 0.0)
ob_metarig.scale = (1.74, 1.74, 1.74)
ob_metarig.show_in_front = True
ob_metarig.lineart.crease_threshold = 0.0
ob_body.parent = ob_metarig
ob_body.matrix_parent_inverse = Matrix(((0.5746, 0.0, 0.0, 0.0), (0.0, 0.5746, 0.0, 0.0), (0.0, 0.0, 0.5746, 0.0), (0.0, 0.0, 0.0, 1.0)))
ob_body.location = (0.0, 0.0, 0.0)
ob_body.scale = (0.2695, 0.2695, 0.2695)
ob_body.lineart.crease_threshold = 0.0
_vg = ob_body.vertex_groups.new(name='spine')
for _i, _w in zip([0, 1, 2, 3, 4, 5, 6, 7, 8, 9, 10, 11, 12, 13, 17, 18, 19, 20, 74, 75, 76, 77, 78, 79, 80, 99, 100, 101, 102, 103, 104, 105, 106, 107, 108, 109, 110, 111, 112, 113, 114, 115, 116, 117, 118, 120, 121, 122, 133, 134, 136, 139, 140, 141, 142, 143, 144, 152], [0.8058, 0.8037, 0.6973, 0.431, 0.6664, 0.7992, 0.8137, 0.8365, 0.8584, 0.8508, 0.8153, 0.8084, 0.8359, 0.8175, 0.02992, 0.03263, 0.04952, 0.05783, 0.1283, 0.163, 0.2131, 0.2594, 0.2204, 0.2295, 0.3955, 0.5187, 0.4914, 0.551, 0.44, 0.4901, 0.4769, 0.4838, 0.4837, 0.4853, 0.4695, 0.4776, 0.4723, 0.4732, 0.4767, 0.4706, 0.4712, 0.4736, 0.4722, 0.0412, 0.05164, 0.07832, 0.1474, 0.1972, 0.07662, 0.07581, 0.01267, 0.01797, 0.0589, 0.08528, 0.01182, 0.07632, 0.1253, 0.004682]): _vg.add([_i], _w, 'REPLACE')
_vg = ob_body.vertex_groups.new(name='spine.001')
for _i, _w in zip([7, 8, 9, 10, 11, 12, 13, 14, 15, 16, 17, 18, 19, 20, 26, 27, 67, 68, 69, 70, 71, 72, 73, 74, 75, 76, 77, 78, 79, 80, 81, 82, 83, 84, 85, 86, 87, 88, 89, 90, 91, 92, 93, 94, 95, 96, 97, 98, 99, 100, 101, 102, 103, 104, 105, 106, 107, 108, 109, 110, 111, 112, 113, 114, 115, 116, 127, 128, 129, 130, 131, 132, 133, 134], [0.1292, 0.1107, 0.1115, 0.1324, 0.1447, 0.1253, 0.1395, 0.6994, 0.6753, 0.21, 0.2005, 0.2296, 0.5308, 0.5714, 0.01005, 0.0325, 0.08457, 0.1451, 0.1331, 0.09332, 0.06003, 0.1679, 0.07355, 0.8068, 0.773, 0.7044, 0.6552, 0.7015, 0.68, 0.5082, 0.2106, 0.2256, 0.1842, 0.2283, 0.2745, 0.264, 0.1008, 0.1094, 0.1038, 0.1235, 0.1249, 0.1201, 0.07339, 0.08187, 0.07423, 0.07815, 0.08724, 0.07878, 0.4141, 0.443, 0.3735, 0.4776, 0.4422, 0.4508, 0.4089, 0.4177, 0.3983, 0.4261, 0.4262, 0.4258, 0.4046, 0.4117, 0.4008, 0.4128, 0.4178, 0.4131, 0.0009973, 0.00198, 0.05538, 0.055, 0.6348, 0.6528, 0.7839, 0.7793]): _vg.add([_i], _w, 'REPLACE')
_vg = ob_body.vertex_groups.new(name='spine.002')
for _i, _w in zip([14, 15, 16, 17, 18, 19, 20, 21, 22, 23, 24, 25, 26, 27, 28, 29, 30, 67, 68, 69, 70, 71, 72, 73, 74, 75, 76, 77, 78, 79, 80, 81, 82, 83, 84, 85, 86, 87, 88, 89, 90, 91, 92, 93, 94, 95, 96, 97, 98, 102, 103, 104, 105, 106, 107, 108, 109, 110, 111, 112, 113, 114, 115, 116, 123, 124, 125, 126, 127, 128, 129, 130, 131, 132, 133, 134], [0.2811, 0.3001, 0.7347, 0.6746, 0.6194, 0.3346, 0.28, 0.8344, 0.7723, 0.2535, 0.1805, 0.1218, 0.1425, 0.162, 0.1293, 0.07297, 0.007899, 0.8705, 0.8227, 0.6193, 0.6902, 0.8366, 0.5476, 0.7381, 0.05911, 0.05794, 0.06036, 0.06291, 0.06753, 0.06477, 0.07804, 0.3724, 0.3746, 0.3507, 0.3754, 0.3619, 0.3647, 0.1743, 0.1855, 0.183, 0.2091, 0.2038, 0.2008, 0.1285, 0.1417, 0.13, 0.136, 0.1501, 0.1371, 0.02727, 0.01396, 0.02078, 0.007143, 0.007295, 0.00648, 0.01302, 0.01133, 0.01208, 0.008339, 0.008442, 0.00777, 0.01002, 0.01032, 0.009904, 0.05729, 0.05892, 0.003137, 0.005693, 0.8697, 0.8778, 0.8848, 0.8847, 0.3379, 0.319, 0.1349, 0.1404]): _vg.add([_i], _w, 'REPLACE')
_vg = ob_body.vertex_groups.new(name='spine.003')
for _i, _w in zip([18, 19, 20, 21, 22, 23, 24, 25, 26, 27, 28, 29, 30, 31, 32, 33, 34, 35, 36, 37, 38, 39, 40, 41, 49, 50, 51, 52, 53, 54, 60, 67, 68, 69, 70, 71, 72, 73, 81, 82, 83, 84, 85, 86, 123, 124, 125, 126, 127, 128, 129, 130, 530, 531, 533, 535, 538], [0.0128, 0.04106, 0.05953, 0.1458, 0.2003, 0.671, 0.6304, 0.6769, 0.7241, 0.7085, 0.8333, 0.8841, 0.8775, 0.781, 0.7611, 0.8189, 0.7988, 0.7653, 0.7629, 0.6048, 0.2301, 0.04606, 0.0312, 0.07736, 0.04012, 0.04543, 0.05058, 0.1033, 0.09459, 0.1317, 0.01153, 0.02198, 0.000914, 0.1807, 0.1223, 0.07731, 0.2203, 0.1112, 0.01684, 0.02086, 0.01258, 0.04839, 0.03763, 0.04105, 0.8794, 0.8762, 0.8564, 0.8552, 0.09586, 0.08847, 0.05292, 0.05374, 0.009811, 0.1527, 0.1214, 0.08612, 0.05088]): _vg.add([_i], _w, 'REPLACE')
_vg = ob_body.vertex_groups.new(name='spine.004')
for _i, _w in zip([35, 36, 37, 38, 39, 40, 41, 42, 43, 44, 45, 46, 47, 48, 123, 124, 125, 126, 515, 516, 517, 518, 519, 520, 521, 523, 524, 526, 528, 529, 530, 531, 532, 533, 534, 535, 536, 537, 538, 539, 540, 541, 542, 543, 544, 545, 546, 547], [0.1593, 0.1086, 0.1037, 0.08328, 0.03346, 0.06776, 0.1298, 0.1036, 0.09775, 0.1191, 0.1474, 0.1573, 0.1776, 0.2106, 0.01152, 0.01669, 0.06503, 0.07285, 0.7309, 0.7933, 0.8067, 0.8791, 0.866, 0.7743, 0.8552, 0.008342, 0.0564, 0.03746, 0.02483, 0.7394, 0.7811, 0.7993, 0.7833, 0.818, 0.7814, 0.808, 0.8188, 0.8325, 0.8346, 0.8563, 0.847, 0.8293, 0.09265, 0.08654, 0.1022, 0.04999, 0.04572, 0.03958]): _vg.add([_i], _w, 'REPLACE')
_vg = ob_body.vertex_groups.new(name='spine.005')
for _i, _w in zip([42, 43, 44, 45, 46, 47, 48, 494, 495, 496, 497, 498, 499, 500, 501, 502, 503, 504, 505, 506, 507, 508, 509, 510, 511, 512, 513, 514, 515, 516, 517, 518, 519, 520, 521, 522, 523, 524, 525, 526, 527, 528, 529, 532, 534, 536, 537, 538, 539, 540, 541, 542, 543, 544, 545, 546, 547], [0.8936, 0.8996, 0.877, 0.8467, 0.8353, 0.8127, 0.7756, 0.997, 0.9965, 0.9948, 0.9929, 0.9909, 0.9891, 0.9854, 0.9957, 0.9966, 0.9976, 0.9985, 0.9991, 0.9948, 0.9934, 0.9976, 0.9979, 0.9983, 0.9987, 0.9998, 0.9973, 0.9971, 0.2171, 0.1712, 0.1634, 0.1001, 0.1108, 0.1867, 0.1201, 0.9817, 0.9696, 0.9401, 0.9817, 0.9538, 0.9748, 0.9608, 0.04579, 0.001157, 0.02021, 0.02951, 0.1192, 0.00775, 0.1003, 0.1064, 0.01592, 0.9036, 0.9103, 0.8933, 0.9478, 0.9502, 0.9534]): _vg.add([_i], _w, 'REPLACE')
_vg = ob_body.vertex_groups.new(name='shoulder.L')
for _i, _w in zip([34, 40, 41, 529, 534], [0.05893, 0.06925, 0.506, 0.1098, 0.02624]): _vg.add([_i], _w, 'REPLACE')
_vg = ob_body.vertex_groups.new(name='upper_arm.L')
_vg = ob_body.vertex_groups.new(name='forearm.L')
_vg = ob_body.vertex_groups.new(name='hand.L')
_vg = ob_body.vertex_groups.new(name='shoulder.R')
for _i, _w in zip([31, 32, 33, 34, 35, 36, 37, 38, 39, 40, 41, 125, 126, 159, 160, 161, 166, 175, 176, 177, 178, 182, 183, 184, 185, 186, 187, 188, 189, 190, 191, 192, 193, 194, 195, 196, 197, 198, 199, 200, 201, 202, 203, 204, 205, 206, 207, 208, 209, 210, 211, 212, 213, 214, 215, 516, 529, 530, 531, 532, 533, 534, 535, 536, 537, 538, 539, 540, 541], [0.05017, 0.07547, 0.08662, 0.0729, 0.05698, 0.1093, 0.2723, 0.6673, 0.8955, 0.8174, 0.2743, 0.03113, 0.01576, 0.1142, 0.1233, 0.03424, 0.04169, 0.4389, 0.5407, 0.1071, 0.02337, 0.2157, 0.7165, 0.8395, 0.2223, 0.05872, 0.003715, 0.01642, 0.1275, 0.7367, 0.2061, 0.8475, 0.9051, 0.7278, 0.8992, 0.9175, 0.898, 0.0589, 0.1202, 0.02358, 0.03283, 0.08673, 0.1098, 0.8744, 0.9178, 0.8399, 0.9325, 0.9782, 0.9432, 0.0597, 0.09148, 0.03554, 0.04287, 0.07445, 0.08341, 0.002499, 0.0847, 0.1605, 0.003648, 0.1697, 0.03521, 0.1361, 0.08376, 0.1197, 0.02639, 0.0807, 0.007712, 0.02128, 0.1073]): _vg.add([_i], _w, 'REPLACE')
_vg = ob_body.vertex_groups.new(name='upper_arm.R')
for _i, _w in zip([159, 160, 161, 162, 163, 164, 165, 166, 167, 168, 169, 170, 171, 172, 173, 174, 175, 176, 177, 178, 179, 180, 181, 182, 183, 184, 185, 186, 187, 188, 189, 190, 191, 192, 193, 194, 195, 196, 197, 198, 199, 200, 201, 202, 203, 204, 205, 206, 207, 209, 210, 211, 212, 213, 214, 215, 216, 217, 218, 219, 220, 221, 222, 223, 224, 225, 226, 227, 228, 229, 230, 231, 232, 233, 234, 235, 236, 237, 238, 239, 240, 241, 242, 243, 244, 245, 246, 247, 248, 249, 250, 251, 252, 253, 254, 255, 256, 257, 258, 259, 260, 261, 262, 263, 264], [0.8858, 0.8767, 0.9579, 0.9785, 0.9932, 0.9959, 0.9951, 0.9542, 0.9987, 0.9981, 0.9993, 0.9995, 0.9998, 0.9999, 0.9999, 0.9994, 0.5611, 0.4593, 0.8929, 0.9633, 0.987, 0.9875, 0.9783, 0.7843, 0.2835, 0.1605, 0.7777, 0.9413, 0.9731, 0.9668, 0.8725, 0.2633, 0.7939, 0.1525, 0.09491, 0.2722, 0.1008, 0.08251, 0.102, 0.9411, 0.8798, 0.9632, 0.9586, 0.9133, 0.8902, 0.1256, 0.08222, 0.1601, 0.06747, 0.05685, 0.9403, 0.9085, 0.9572, 0.9536, 0.9255, 0.9166, 1.0, 1.0, 1.0, 0.9999, 1.0, 1.0, 1.0, 1.0, 1.0, 1.0, 1.0, 1.0, 1.0, 1.0, 1.0, 1.0, 1.0, 1.0, 1.0, 1.0, 1.0, 1.0, 1.0, 1.0, 1.0, 1.0, 1.0, 1.0, 1.0, 1.0, 1.0, 1.0, 1.0, 1.0, 1.0, 1.0, 1.0, 1.0, 1.0, 1.0, 1.0, 1.0, 1.0, 1.0, 1.0, 1.0, 1.0, 1.0, 1.0]): _vg.add([_i], _w, 'REPLACE')
_vg = ob_body.vertex_groups.new(name='forearm.R')
for _i, _w in zip([265, 266, 267, 268, 269, 270, 271, 272, 273, 274, 275, 276, 277, 278, 279, 280, 281, 282, 283, 284, 285, 286, 287, 288, 289, 290, 291, 292, 293, 294, 295, 296, 297, 298, 299, 300, 301, 302, 303, 304, 305, 306, 307, 308, 309, 310, 311, 312, 313, 314, 315, 316, 317, 318, 319, 320, 321, 322, 323, 324, 325, 326, 327, 328, 329, 330, 331, 332, 333, 334, 335, 336, 337, 338, 339, 340, 341, 342, 343, 344, 345, 346, 347, 348, 349, 350, 351, 352, 353, 354, 355, 356, 357, 358, 359, 360, 361, 362, 363, 364, 365, 366, 367, 368, 369, 370, 413, 414, 415, 416, 417, 418, 419, 420, 421, 422, 423, 424, 425, 426, 427, 428, 429, 430, 431, 432, 433, 441, 442, 443, 449, 458, 459, 460, 461, 462, 463, 464, 465, 466, 467, 468, 469, 470, 471, 472, 473, 474, 475, 476, 477, 478, 479, 480, 481, 482, 483, 484, 485, 486, 487, 488, 489, 490, 491, 492, 493], [1.0, 1.0, 1.0, 1.0, 1.0, 1.0, 1.0, 1.0, 1.0, 1.0, 1.0, 1.0, 1.0, 1.0, 1.0, 1.0, 1.0, 1.0, 1.0, 1.0, 1.0, 1.0, 1.0, 1.0, 1.0, 1.0, 1.0, 1.0, 1.0, 1.0, 1.0, 1.0, 1.0, 1.0, 1.0, 1.0, 1.0, 1.0, 1.0, 1.0, 1.0, 1.0, 1.0, 1.0, 1.0, 1.0, 1.0, 1.0, 1.0, 1.0, 1.0, 1.0, 1.0, 1.0, 1.0, 1.0, 1.0, 1.0, 1.0, 1.0, 1.0, 1.0, 1.0, 1.0, 1.0, 1.0, 1.0, 1.0, 1.0, 1.0, 1.0, 1.0, 1.0, 1.0, 1.0, 1.0, 1.0, 1.0, 1.0, 1.0, 1.0, 1.0, 1.0, 1.0, 1.0, 1.0, 1.0, 1.0, 1.0, 1.0, 1.0, 1.0, 1.0, 1.0, 1.0, 1.0, 1.0, 1.0, 1.0, 1.0, 1.0, 1.0, 1.0, 1.0, 1.0, 1.0, 0.01319, 0.01213, 0.006149, 0.01735, 0.01147, 0.01243, 0.01248, 0.01309, 0.0124, 0.01205, 0.01264, 0.01238, 0.01236, 0.01234, 0.0124, 0.01236, 0.01237, 0.01237, 0.01237, 0.01237, 0.01237, 0.01994, 0.04032, 0.01552, 0.007375, 0.1212, 0.1168, 0.08828, 0.135, 0.07849, 0.09115, 0.08509, 0.0768, 0.1296, 0.1298, 0.1176, 0.1466, 0.101, 0.1099, 0.1065, 0.1004, 0.137, 0.1331, 0.1469, 0.1165, 0.1239, 0.1226, 0.1162, 0.1478, 0.1465, 0.1475, 0.1385, 0.1417, 0.1415, 0.1384, 0.1478, 0.147, 0.1412, 0.1437, 0.1435, 0.1412]): _vg.add([_i], _w, 'REPLACE')
_vg = ob_body.vertex_groups.new(name='hand.R')
for _i, _w in zip([371, 372, 373, 374, 375, 376, 377, 378, 379, 380, 381, 382, 383, 384, 385, 386, 387, 388, 389, 390, 391, 392, 393, 394, 395, 396, 397, 398, 399, 400, 401, 402, 403, 404, 405, 406, 407, 408, 409, 410, 411, 412, 413, 414, 415, 416, 417, 418, 419, 420, 421, 422, 423, 424, 425, 426, 427, 428, 429, 430, 431, 432, 433, 434, 435, 436, 437, 438, 439, 440, 441, 442, 443, 444, 445, 446, 447, 448, 449, 450, 451, 452, 453, 454, 455, 456, 457, 458, 459, 460, 461, 462, 463, 464, 465, 466, 467, 468, 469, 470, 471, 472, 473, 474, 475, 476, 477, 478, 479, 480, 481, 482, 483, 484, 485, 486, 487, 488, 489, 490, 491, 492, 493], [0.9995, 0.9995, 0.9994, 0.9995, 0.9995, 0.9995, 0.9995, 0.9995, 0.9995, 0.9995, 0.9995, 0.9995, 0.9995, 0.9995, 0.9995, 0.9995, 0.9995, 0.9995, 0.9995, 0.9995, 0.9995, 0.9998, 0.9999, 1.0, 0.9994, 1.0, 1.0, 1.0, 1.0, 1.0, 1.0, 1.0, 1.0, 1.0, 1.0, 1.0, 1.0, 1.0, 1.0, 1.0, 1.0, 1.0, 0.9684, 0.9689, 0.9719, 0.9663, 0.9693, 0.9688, 0.9688, 0.9685, 0.9688, 0.969, 0.9687, 0.9688, 0.9688, 0.9688, 0.9688, 0.9688, 0.9688, 0.9688, 0.9688, 0.9688, 0.9688, 0.9995, 0.9993, 0.9995, 0.9995, 0.9981, 0.9882, 0.9995, 0.965, 0.9548, 0.9672, 0.9997, 0.9995, 0.9997, 0.9973, 0.9995, 0.9713, 0.9785, 0.9997, 0.9997, 0.9998, 0.9997, 0.9997, 0.9926, 0.9937, 0.8788, 0.8832, 0.9117, 0.865, 0.9215, 0.9088, 0.9149, 0.9232, 0.8704, 0.8702, 0.8824, 0.8534, 0.899, 0.8901, 0.8935, 0.8996, 0.863, 0.8669, 0.8531, 0.8835, 0.8761, 0.8774, 0.8838, 0.8522, 0.8535, 0.8525, 0.8615, 0.8583, 0.8585, 0.8616, 0.8522, 0.853, 0.8588, 0.8563, 0.8565, 0.8588]): _vg.add([_i], _w, 'REPLACE')
_vg = ob_body.vertex_groups.new(name='breast.L')
_vg = ob_body.vertex_groups.new(name='breast.R')
for _i, _w in zip([17, 18, 19, 20, 23, 24, 25, 26, 27, 29, 30, 31, 32, 33, 34, 49, 50, 51, 52, 53, 54, 55, 56, 57, 58, 59, 60, 61, 62, 63, 64, 65, 66, 69, 70, 72, 73, 81, 82, 83, 84, 85, 86, 87, 88, 89, 90, 91, 92, 93, 94, 95, 96, 97, 98, 101, 102, 105, 106, 107, 108, 109, 110, 111, 112, 113, 114, 115, 116], [0.06579, 0.07695, 0.02411, 0.006323, 0.06427, 0.1715, 0.1735, 0.08271, 0.0591, 0.009145, 0.07512, 0.1419, 0.1379, 0.04514, 0.008016, 0.9447, 0.9389, 0.9391, 0.8848, 0.895, 0.8513, 0.9818, 0.9831, 0.9777, 0.9729, 0.9784, 0.9651, 0.9898, 0.9885, 0.9895, 0.9895, 0.987, 0.9892, 0.04763, 0.08243, 0.03038, 0.07052, 0.3644, 0.3466, 0.4158, 0.3344, 0.3064, 0.3131, 0.6988, 0.6773, 0.6858, 0.635, 0.64, 0.6481, 0.7786, 0.755, 0.776, 0.7651, 0.7397, 0.7632, 0.01322, 0.0103, 0.06288, 0.05411, 0.07218, 0.0578, 0.05058, 0.05573, 0.07756, 0.06692, 0.08433, 0.07075, 0.06318, 0.06947]): _vg.add([_i], _w, 'REPLACE')
_vg = ob_body.vertex_groups.new(name='pelvis.L')
for _i, _w in zip([0, 6, 117, 118, 120, 121, 122, 135, 136, 137, 138, 139, 140, 141], [0.03699, 0.01711, 0.07278, 0.3848, 0.00645, 0.107, 0.2761, 0.119, 0.368, 0.04374, 0.02568, 0.05158, 0.1203, 0.3018]): _vg.add([_i], _w, 'REPLACE')
_vg = ob_body.vertex_groups.new(name='pelvis.R')
for _i, _w in zip([0, 1, 2, 3, 4, 5, 6, 9, 10, 11, 117, 118, 119, 120, 121, 122, 135, 136, 137, 138, 139, 140, 141, 142, 143, 144, 145, 146, 147, 148, 149, 150, 151, 152, 153, 154, 155, 156, 157, 158], [0.1353, 0.1676, 0.2877, 0.5551, 0.316, 0.1707, 0.1343, 0.0002871, 0.02239, 0.004424, 0.8809, 0.5626, 0.9648, 0.8921, 0.7428, 0.5225, 0.8593, 0.6001, 0.9354, 0.9431, 0.9138, 0.8197, 0.6112, 0.9686, 0.9215, 0.8724, 0.9988, 0.9893, 0.9895, 0.9933, 0.989, 0.9952, 0.9853, 0.9721, 0.9996, 0.9982, 0.9976, 0.9962, 0.9975, 0.9951]): _vg.add([_i], _w, 'REPLACE')
_m = ob_body.modifiers.new('Mirror', 'MIRROR')
_m.use_clip = True
_m = ob_body.modifiers.new('Armature', 'ARMATURE')
_m.object = ob_metarig
ob_lamp.location = (4.076, 1.005, 5.904)
ob_lamp.rotation_euler = (0.6503, 0.05522, 1.866)
ob_lamp.lock_rotations_4d = False
ob_lamp.empty_display_type = 'ARROWS'
ob_lamp.color = (0.0, 0.0, 0.0, 0.0)
ob_lamp.lineart.crease_threshold = 0.0
ob_camera.location = (7.481, -6.508, 5.344)
ob_camera.rotation_euler = (1.109, 0.0, 0.8149)
ob_camera.lock_rotations_4d = False
ob_camera.empty_display_type = 'ARROWS'
ob_camera.color = (0.0, 0.0, 0.0, 0.0)
ob_camera.display_type = 'WIRE'
ob_camera.lineart.crease_threshold = 0.0

# ---- collection membership
col_collection_1.objects.link(ob_metarig)
col_collection_1.objects.link(ob_body)
col_collection_1.objects.link(ob_lamp)
col_collection_1.objects.link(ob_camera)

# ---- scene / render settings (as saved in the file)
scene.camera = ob_camera
scene.frame_start = 1; scene.frame_end = 60; scene.frame_set(30)
scene.render.engine = 'CYCLES'
scene.render.resolution_percentage = 50
scene.render.dither_intensity = 0.0
scene.cycles.use_denoising = False
scene.cycles.samples = 128
scene.cycles.sampling_pattern = 'TABULATED_SOBOL'
scene.cycles.use_adaptive_sampling = False
scene.cycles.use_light_tree = False
scene.cycles.blur_glossy = 0.0
scene.cycles.sample_clamp_indirect = 0.0
scene.view_settings.view_transform = 'Standard'
bpy.context.view_layer.update()

